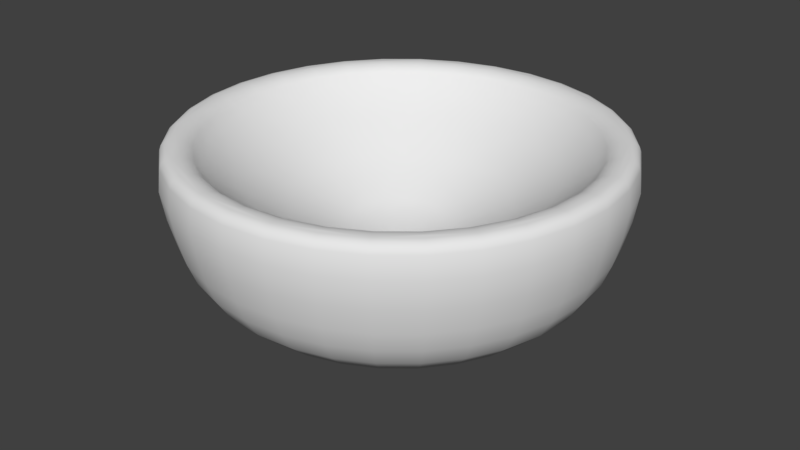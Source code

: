 # Source: PublishFire_04.blend  (saved by Blender 2.79.0; exported with 4.5.12 LTS)
import bpy
from mathutils import Matrix  # noqa: F401  (used for matrix-valued properties, if any)

bpy.ops.wm.read_factory_settings(use_empty=True)
scene = bpy.context.scene
scene.name = 'Scene'

# ---- collections
col_collection_1 = bpy.data.collections.new('Collection 1'); scene.collection.children.link(col_collection_1)

# ---- world
world_world = bpy.data.worlds.new('World'); scene.world = world_world
world_world.color = (0.05088, 0.05088, 0.05088)
world_world.use_sun_shadow = False
world_world.sun_shadow_jitter_overblur = 0.0
world_world.cycles.sampling_method = 'MANUAL'

# ---- meshes
me_cone = bpy.data.meshes.new('Cone')
me_cone.from_pydata([(6.948e-08, -2.299e-07, -0.2091), (0.237, -0.04713, -0.1424), (-0.237, 0.04713, -0.1424), (0.1708, 0.1708, -0.1424), (-0.09245, -0.2232, -0.1424), (-0.04713, 0.237, -0.1424), (0.1342, -0.2009, -0.1424), (-0.1708, 0.1708, -0.1424), (0.237, 0.04713, -0.1424), (-0.237, -0.04713, -0.1424), (0.2232, -0.09245, -0.1424), (0.09245, 0.2232, -0.1424), (1.347e-07, -0.2416, -0.1424), (0.2009, -0.1342, -0.1424), (-0.2232, 0.09245, -0.1424), (0.2009, 0.1342, -0.1424), (-0.2009, -0.1342, -0.1424), (-0.1342, -0.2009, -0.1424), (5.597e-08, 0.2416, -0.1424), (0.09245, -0.2232, -0.1424), (-0.1342, 0.2009, -0.1424), (0.2416, 1.107e-07, -0.1424), (-0.2416, -1.044e-07, -0.1424), (0.1342, 0.2009, -0.1424), (-0.04713, -0.237, -0.1424), (0.1708, -0.1708, -0.1424), (-0.2009, 0.1342, -0.1424), (0.2232, 0.09245, -0.1424), (-0.2232, -0.09245, -0.1424), (-0.1708, -0.1708, -0.1424), (0.04713, 0.237, -0.1424), (-0.09245, 0.2232, -0.1424), (0.04713, -0.237, -0.1424), (-0.3172, -0.7657, 0.2164), (-0.1617, 0.8129, 0.2164), (0.4605, -0.6891, 0.2164), (-0.5861, 0.5861, 0.2164), (0.8129, 0.1617, 0.2164), (-0.8129, -0.1617, 0.2164), (0.7657, -0.3172, 0.2164), (0.3172, 0.7657, 0.2164), (3.767e-07, -0.8288, 0.2164), (0.6891, -0.4605, 0.2164), (-0.7657, 0.3172, 0.2164), (0.6891, 0.4605, 0.2164), (-0.6891, -0.4605, 0.2164), (-0.4605, -0.6891, 0.2164), (0.3172, -0.7657, 0.2164), (-0.4605, 0.6891, 0.2164), (1.067e-07, 0.8288, 0.2164), (0.8288, 5.704e-07, 0.2164), (-0.8288, -1.673e-07, 0.2164), (0.4605, 0.6891, 0.2164), (-0.1617, -0.8129, 0.2164), (0.5861, -0.5861, 0.2164), (-0.6891, 0.4605, 0.2164), (0.7657, 0.3172, 0.2164), (-0.7657, -0.3172, 0.2164), (-0.5861, -0.5861, 0.2164), (0.1617, 0.8129, 0.2164), (-0.3172, 0.7657, 0.2164), (0.1617, -0.8129, 0.2164), (0.8129, -0.1617, 0.2164), (-0.8129, 0.1617, 0.2164), (0.5861, 0.5861, 0.2164), (6.157e-08, -2.324e-07, -0.5873), (0.9755, -0.194, 0.01592), (-0.9755, 0.194, 0.01592), (0.7033, 0.7033, 0.01592), (-0.3806, -0.9189, 0.01592), (-0.194, 0.9755, 0.01592), (0.5526, -0.827, 0.01592), (-0.7033, 0.7033, 0.01592), (0.9755, 0.194, 0.01592), (-0.9755, -0.194, 0.01592), (0.9189, -0.3806, 0.01592), (0.3806, 0.9189, 0.01592), (4.409e-07, -0.9946, 0.01592), (0.827, -0.5526, 0.01592), (-0.9189, 0.3806, 0.01592), (0.827, 0.5526, 0.01592), (-0.827, -0.5526, 0.01592), (-0.5526, -0.827, 0.01592), (1.168e-07, 0.9946, 0.01592), (0.3806, -0.9189, 0.01592), (-0.5526, 0.827, 0.01592), (0.9946, 6.078e-07, 0.01592), (-0.9946, -2.775e-07, 0.01592), (0.5526, 0.827, 0.01592), (-0.194, -0.9755, 0.01592), (0.7033, -0.7033, 0.01592), (-0.827, 0.5526, 0.01592), (0.9189, 0.3806, 0.01592), (-0.9189, -0.3806, 0.01592), (-0.7033, -0.7033, 0.01592), (0.194, 0.9755, 0.01592), (-0.3806, 0.9189, 0.01592), (0.194, -0.9755, 0.01592), (-0.3885, -0.938, 0.1465), (-0.1981, 0.9958, 0.1465), (0.5641, -0.8442, 0.1465), (-0.7179, 0.7179, 0.1465), (0.9958, 0.1981, 0.1465), (-0.9958, -0.1981, 0.1465), (0.938, -0.3885, 0.1465), (0.3885, 0.938, 0.1465), (4.442e-07, -1.015, 0.1465), (0.8442, -0.5641, 0.1465), (-0.938, 0.3885, 0.1465), (0.8442, 0.5641, 0.1465), (-0.8442, -0.5641, 0.1465), (-0.5641, -0.8442, 0.1465), (0.3885, -0.938, 0.1465), (-0.5641, 0.8442, 0.1465), (1.133e-07, 1.015, 0.1465), (1.015, 7.092e-07, 0.1465), (-1.015, -1.945e-07, 0.1465), (0.5641, 0.8442, 0.1465), (-0.1981, -0.9958, 0.1465), (0.7179, -0.7179, 0.1465), (-0.8442, 0.5641, 0.1465), (0.938, 0.3885, 0.1465), (-0.938, -0.3885, 0.1465), (-0.7179, -0.7179, 0.1465), (0.1981, 0.9958, 0.1465), (-0.3885, 0.938, 0.1465), (0.1981, -0.9958, 0.1465), (0.9958, -0.1981, 0.1465), (-0.9958, 0.1981, 0.1465), (0.7179, 0.7179, 0.1465), (-0.2895, -1.956e-07, -0.5464), (-0.284, 0.05649, -0.5464), (-0.1108, -0.2675, -0.5464), (-0.1609, -0.2408, -0.5464), (0.2047, -0.2047, -0.5464), (0.1609, -0.2408, -0.5464), (0.2675, 0.1108, -0.5464), (0.284, 0.05649, -0.5464), (1.371e-07, 0.2895, -0.5464), (0.05649, 0.284, -0.5464), (-0.05649, 0.284, -0.5464), (-0.2675, 0.1108, -0.5464), (-0.2047, -0.2047, -0.5464), (0.1108, -0.2675, -0.5464), (0.2895, 8.509e-08, -0.5464), (0.1108, 0.2675, -0.5464), (-0.2408, 0.1609, -0.5464), (-0.2408, -0.1609, -0.5464), (0.05649, -0.284, -0.5464), (0.284, -0.05649, -0.5464), (0.1609, 0.2408, -0.5464), (-0.2047, 0.2047, -0.5464), (-0.2675, -0.1108, -0.5464), (1.607e-07, -0.2895, -0.5464), (0.2675, -0.1108, -0.5464), (0.2047, 0.2047, -0.5464), (-0.1609, 0.2408, -0.5464), (-0.284, -0.05649, -0.5464), (-0.05649, -0.284, -0.5464), (0.2408, -0.1609, -0.5464), (0.2408, 0.1609, -0.5464), (-0.1108, 0.2675, -0.5464), (-0.9463, 0.1882, -0.09999), (-0.9648, -3.151e-07, -0.09999), (-0.536, -0.8022, -0.09999), (-0.3692, -0.8914, -0.09999), (0.536, -0.8022, -0.09999), (0.6823, -0.6822, -0.09999), (0.9463, 0.1882, -0.09999), (0.8914, 0.3692, -0.09999), (0.1882, 0.9463, -0.09999), (2.335e-07, 0.9648, -0.09999), (-0.1882, 0.9463, -0.09999), (-0.8914, 0.3692, -0.09999), (-0.6822, -0.6823, -0.09999), (0.3692, -0.8914, -0.09999), (0.9648, 5.794e-07, -0.09999), (0.3692, 0.8914, -0.09999), (-0.8022, 0.536, -0.09999), (-0.8022, -0.536, -0.09999), (0.1882, -0.9463, -0.09999), (0.9463, -0.1882, -0.09999), (0.536, 0.8022, -0.09999), (-0.6822, 0.6822, -0.09999), (-0.8914, -0.3692, -0.09999), (4.383e-07, -0.9648, -0.09999), (0.8914, -0.3692, -0.09999), (0.6822, 0.6823, -0.09999), (-0.536, 0.8022, -0.09999), (-0.9463, -0.1882, -0.09999), (-0.1882, -0.9463, -0.09999), (0.8022, -0.536, -0.09999), (0.8022, 0.536, -0.09999), (-0.3692, 0.8914, -0.09999), (-0.9096, 0.1809, -0.1975), (-0.5152, -0.7711, -0.1975), (0.5152, -0.7711, -0.1975), (0.9096, 0.1809, -0.1975), (0.1809, 0.9096, -0.1975), (-0.8568, 0.3549, -0.1975), (-0.6558, -0.6558, -0.1975), (0.3549, -0.8568, -0.1975), (0.9274, 5.433e-07, -0.1975), (0.3549, 0.8568, -0.1975), (-0.7711, 0.5152, -0.1975), (-0.7711, -0.5152, -0.1975), (0.1809, -0.9096, -0.1975), (0.9096, -0.1809, -0.1975), (0.5152, 0.7711, -0.1975), (-0.6558, 0.6558, -0.1975), (-0.8568, -0.3549, -0.1975), (4.251e-07, -0.9274, -0.1975), (0.8568, -0.3549, -0.1975), (0.6558, 0.6558, -0.1975), (-0.5152, 0.7711, -0.1975), (-0.9096, -0.1809, -0.1975), (-0.1809, -0.9096, -0.1975), (0.7711, -0.5152, -0.1975), (0.7711, 0.5152, -0.1975), (-0.3549, 0.8568, -0.1975), (-0.9274, -3.285e-07, -0.1975), (-0.3549, -0.8568, -0.1975), (0.6558, -0.6558, -0.1975), (0.8568, 0.3549, -0.1975), (2.655e-07, 0.9274, -0.1975), (-0.1809, 0.9096, -0.1975), (-0.8515, 0.1694, -0.291), (-0.4823, -0.7218, -0.291), (0.4823, -0.7218, -0.291), (0.8515, 0.1694, -0.291), (0.1694, 0.8515, -0.291), (-0.802, 0.3322, -0.291), (-0.6139, -0.6139, -0.291), (0.3322, -0.802, -0.291), (0.8681, 5.069e-07, -0.291), (0.3322, 0.802, -0.291), (-0.7218, 0.4823, -0.291), (-0.7218, -0.4823, -0.291), (0.1694, -0.8515, -0.291), (0.8515, -0.1694, -0.291), (0.4823, 0.7218, -0.291), (-0.6139, 0.6139, -0.291), (-0.802, -0.3322, -0.291), (4.102e-07, -0.8681, -0.291), (0.8021, -0.3322, -0.291), (0.6139, 0.6139, -0.291), (-0.4823, 0.7218, -0.291), (-0.8515, -0.1694, -0.291), (-0.1694, -0.8515, -0.291), (0.7218, -0.4823, -0.291), (0.7218, 0.4823, -0.291), (-0.3322, 0.802, -0.291), (-0.8681, -3.184e-07, -0.291), (-0.3322, -0.8021, -0.291), (0.6139, -0.6139, -0.291), (0.802, 0.3322, -0.291), (2.892e-07, 0.8681, -0.291), (-0.1694, 0.8515, -0.291), (-0.7498, 0.1491, -0.3844), (-0.4247, -0.6357, -0.3844), (0.4247, -0.6357, -0.3844), (0.7498, 0.1491, -0.3844), (0.1491, 0.7498, -0.3844), (-0.7063, 0.2926, -0.3844), (-0.5406, -0.5406, -0.3844), (0.2926, -0.7063, -0.3844), (0.7645, 4.31e-07, -0.3844), (0.2926, 0.7063, -0.3844), (-0.6357, 0.4247, -0.3844), (-0.6357, -0.4247, -0.3844), (0.1491, -0.7498, -0.3844), (0.7498, -0.1491, -0.3844), (0.4247, 0.6357, -0.3844), (-0.5406, 0.5406, -0.3844), (-0.7063, -0.2926, -0.3844), (3.656e-07, -0.7645, -0.3844), (0.7063, -0.2926, -0.3844), (0.5406, 0.5406, -0.3844), (-0.4247, 0.6357, -0.3844), (-0.7498, -0.1491, -0.3844), (-0.1491, -0.7498, -0.3844), (0.6357, -0.4247, -0.3844), (0.6357, 0.4247, -0.3844), (-0.2926, 0.7063, -0.3844), (-0.7645, -2.971e-07, -0.3844), (-0.2926, -0.7063, -0.3844), (0.5406, -0.5406, -0.3844), (0.7063, 0.2926, -0.3844), (2.631e-07, 0.7645, -0.3844), (-0.1491, 0.7498, -0.3844), (-0.6168, 0.1227, -0.4504), (-0.3494, -0.5229, -0.4504), (0.3494, -0.5229, -0.4504), (0.6168, 0.1227, -0.4504), (0.1227, 0.6168, -0.4504), (-0.581, 0.2407, -0.4504), (-0.4447, -0.4447, -0.4504), (0.2407, -0.581, -0.4504), (0.6289, 3.323e-07, -0.4504), (0.2407, 0.581, -0.4504), (-0.5229, 0.3494, -0.4504), (-0.5229, -0.3494, -0.4504), (0.1227, -0.6168, -0.4504), (0.6168, -0.1227, -0.4504), (0.3494, 0.5229, -0.4504), (-0.4447, 0.4447, -0.4504), (-0.581, -0.2407, -0.4504), (3.071e-07, -0.6289, -0.4504), (0.581, -0.2407, -0.4504), (0.4447, 0.4447, -0.4504), (-0.3494, 0.5229, -0.4504), (-0.6168, -0.1227, -0.4504), (-0.1227, -0.6168, -0.4504), (0.5229, -0.3494, -0.4504), (0.5229, 0.3494, -0.4504), (-0.2407, 0.581, -0.4504), (-0.6289, -2.681e-07, -0.4504), (-0.2407, -0.581, -0.4504), (0.4447, -0.4447, -0.4504), (0.581, 0.2407, -0.4504), (2.273e-07, 0.6289, -0.4504), (-0.1227, 0.6168, -0.4504), (-0.4341, 0.08636, -0.5099), (-0.2459, -0.3681, -0.5099), (0.2459, -0.3681, -0.5099), (0.4341, 0.08636, -0.5099), (0.08636, 0.4341, -0.5099), (-0.409, 0.1694, -0.5099), (-0.313, -0.313, -0.5099), (0.1694, -0.409, -0.5099), (0.4427, 1.969e-07, -0.5099), (0.1694, 0.409, -0.5099), (-0.3681, 0.2459, -0.5099), (-0.3681, -0.2459, -0.5099), (0.08636, -0.4341, -0.5099), (0.4341, -0.08636, -0.5099), (0.2459, 0.3681, -0.5099), (-0.313, 0.313, -0.5099), (-0.409, -0.1694, -0.5099), (2.282e-07, -0.4427, -0.5099), (0.409, -0.1694, -0.5099), (0.313, 0.313, -0.5099), (-0.2459, 0.3681, -0.5099), (-0.4341, -0.08636, -0.5099), (-0.08636, -0.4341, -0.5099), (0.3681, -0.2459, -0.5099), (0.3681, 0.2459, -0.5099), (-0.1694, 0.409, -0.5099), (-0.4427, -2.271e-07, -0.5099), (-0.1694, -0.409, -0.5099), (0.313, -0.313, -0.5099), (0.409, 0.1694, -0.5099), (1.763e-07, 0.4427, -0.5099), (-0.08636, 0.4341, -0.5099), (1.344e-07, 0.957, 0.2883), (1.056e-07, 1.005, 0.2457), (1.188e-07, 0.9791, 0.2826), (1.083e-07, 0.9965, 0.267), (-0.1867, 0.9386, 0.2883), (-0.196, 0.9853, 0.2457), (-0.191, 0.9603, 0.2826), (-0.1944, 0.9774, 0.267), (-0.3662, 0.8841, 0.2883), (-0.3844, 0.9281, 0.2457), (-0.3747, 0.9046, 0.2826), (-0.3814, 0.9207, 0.267), (-0.5581, 0.8353, 0.2457), (-0.5317, 0.7957, 0.2883), (-0.5536, 0.8286, 0.267), (-0.544, 0.8141, 0.2826), (-0.7103, 0.7103, 0.2457), (-0.6767, 0.6767, 0.2883), (-0.7047, 0.7047, 0.267), (-0.6923, 0.6923, 0.2826), (-0.8353, 0.5581, 0.2457), (-0.7957, 0.5317, 0.2883), (-0.8286, 0.5536, 0.267), (-0.8141, 0.544, 0.2826), (-0.9281, 0.3844, 0.2457), (-0.8841, 0.3662, 0.2883), (-0.9207, 0.3814, 0.267), (-0.9046, 0.3747, 0.2826), (-0.9853, 0.196, 0.2457), (-0.9386, 0.1867, 0.2883), (-0.9774, 0.1944, 0.267), (-0.9603, 0.191, 0.2826), (-1.005, -1.409e-07, 0.2457), (-0.957, -1.275e-07, 0.2883), (-0.9965, -1.307e-07, 0.267), (-0.9791, -1.258e-07, 0.2826), (-0.9853, -0.196, 0.2457), (-0.9386, -0.1867, 0.2883), (-0.9774, -0.1944, 0.267), (-0.9603, -0.191, 0.2826), (-0.9281, -0.3844, 0.2457), (-0.8841, -0.3662, 0.2883), (-0.9207, -0.3814, 0.267), (-0.9046, -0.3747, 0.2826), (-0.8353, -0.5581, 0.2457), (-0.7957, -0.5317, 0.2883), (-0.8286, -0.5536, 0.267), (-0.8141, -0.544, 0.2826), (-0.7103, -0.7103, 0.2457), (-0.6767, -0.6767, 0.2883), (-0.7047, -0.7047, 0.267), (-0.6923, -0.6923, 0.2826), (-0.5581, -0.8353, 0.2457), (-0.5317, -0.7957, 0.2883), (-0.5536, -0.8286, 0.267), (-0.544, -0.8141, 0.2826), (-0.3844, -0.9281, 0.2457), (-0.3662, -0.8841, 0.2883), (-0.3814, -0.9207, 0.267), (-0.3747, -0.9046, 0.2826), (-0.196, -0.9853, 0.2457), (-0.1867, -0.9386, 0.2883), (-0.1944, -0.9774, 0.267), (-0.191, -0.9603, 0.2826), (4.33e-07, -1.005, 0.2457), (4.022e-07, -0.957, 0.2883), (4.271e-07, -0.9965, 0.267), (4.158e-07, -0.9791, 0.2826), (0.1867, -0.9386, 0.2883), (0.196, -0.9853, 0.2457), (0.191, -0.9603, 0.2826), (0.1944, -0.9774, 0.267), (0.3662, -0.8841, 0.2883), (0.3844, -0.9281, 0.2457), (0.3747, -0.9046, 0.2826), (0.3814, -0.9207, 0.267), (0.5317, -0.7957, 0.2883), (0.5581, -0.8353, 0.2457), (0.544, -0.8141, 0.2826), (0.5536, -0.8286, 0.267), (0.6767, -0.6767, 0.2883), (0.7104, -0.7103, 0.2457), (0.6923, -0.6923, 0.2826), (0.7047, -0.7047, 0.267), (0.7957, -0.5317, 0.2883), (0.8353, -0.5581, 0.2457), (0.8141, -0.544, 0.2826), (0.8286, -0.5536, 0.267), (0.8841, -0.3662, 0.2883), (0.9281, -0.3844, 0.2457), (0.9046, -0.3747, 0.2826), (0.9207, -0.3814, 0.267), (0.9386, -0.1867, 0.2883), (0.9853, -0.196, 0.2457), (0.9603, -0.191, 0.2826), (0.9774, -0.1944, 0.267), (1.005, 7.533e-07, 0.2457), (0.957, 7.243e-07, 0.2883), (0.9965, 7.563e-07, 0.267), (0.9791, 7.457e-07, 0.2826), (0.9386, 0.1867, 0.2883), (0.9853, 0.196, 0.2457), (0.9603, 0.191, 0.2826), (0.9774, 0.1944, 0.267), (0.8841, 0.3662, 0.2883), (0.9281, 0.3844, 0.2457), (0.9046, 0.3747, 0.2826), (0.9207, 0.3814, 0.267), (0.7957, 0.5317, 0.2883), (0.8353, 0.5581, 0.2457), (0.8141, 0.544, 0.2826), (0.8286, 0.5536, 0.267), (0.6767, 0.6767, 0.2883), (0.7103, 0.7104, 0.2457), (0.6923, 0.6923, 0.2826), (0.7047, 0.7047, 0.267), (0.5317, 0.7957, 0.2883), (0.5581, 0.8353, 0.2457), (0.544, 0.8141, 0.2826), (0.5536, 0.8286, 0.267), (0.3662, 0.8841, 0.2883), (0.3844, 0.9281, 0.2457), (0.3747, 0.9046, 0.2826), (0.3814, 0.9207, 0.267), (0.1867, 0.9386, 0.2883), (0.196, 0.9853, 0.2457), (0.191, 0.9603, 0.2826), (0.1944, 0.9774, 0.267), (-0.8468, -0.1684, 0.259), (-0.9072, -0.1805, 0.2883), (-0.8634, -0.1718, 0.2737), (-0.8855, -0.1761, 0.2844), (-0.8546, -0.354, 0.2883), (-0.7977, -0.3304, 0.259), (-0.8342, -0.3455, 0.2844), (-0.8133, -0.3369, 0.2737), (-0.7691, -0.5139, 0.2883), (-0.7179, -0.4797, 0.259), (-0.7507, -0.5016, 0.2844), (-0.732, -0.4891, 0.2737), (-0.6541, -0.6541, 0.2883), (-0.6105, -0.6105, 0.259), (-0.6384, -0.6384, 0.2844), (-0.6225, -0.6225, 0.2737), (-0.5139, -0.7691, 0.2883), (-0.4797, -0.7179, 0.259), (-0.5016, -0.7507, 0.2844), (-0.4891, -0.732, 0.2737), (-0.354, -0.8546, 0.2883), (-0.3304, -0.7977, 0.259), (-0.3455, -0.8342, 0.2844), (-0.3369, -0.8134, 0.2737), (-0.1805, -0.9072, 0.2883), (-0.1684, -0.8468, 0.259), (-0.1761, -0.8855, 0.2844), (-0.1718, -0.8634, 0.2737), (4.222e-07, -0.925, 0.2883), (3.883e-07, -0.8634, 0.259), (4.082e-07, -0.9029, 0.2844), (3.958e-07, -0.8804, 0.2737), (0.1805, -0.9072, 0.2883), (0.1684, -0.8468, 0.259), (0.1761, -0.8855, 0.2844), (0.1718, -0.8634, 0.2737), (0.354, -0.8546, 0.2883), (0.3304, -0.7977, 0.259), (0.3455, -0.8342, 0.2844), (0.3369, -0.8133, 0.2737), (0.5139, -0.7691, 0.2883), (0.4797, -0.7179, 0.259), (0.5016, -0.7507, 0.2844), (0.4891, -0.732, 0.2737), (0.6541, -0.6541, 0.2883), (0.6105, -0.6105, 0.259), (0.6384, -0.6384, 0.2844), (0.6225, -0.6225, 0.2737), (0.9072, -0.1805, 0.2883), (0.8468, -0.1684, 0.259), (0.8855, -0.1761, 0.2844), (0.8634, -0.1717, 0.2737), (0.7977, -0.3304, 0.259), (0.8546, -0.354, 0.2883), (0.8134, -0.3369, 0.2737), (0.8342, -0.3455, 0.2844), (0.7179, -0.4797, 0.259), (0.7691, -0.5139, 0.2883), (0.732, -0.4891, 0.2737), (0.7507, -0.5016, 0.2844), (-0.8468, 0.1684, 0.259), (-0.9072, 0.1805, 0.2883), (-0.8634, 0.1718, 0.2737), (-0.8855, 0.1761, 0.2844), (-0.925, -1.347e-07, 0.2883), (-0.8634, -1.53e-07, 0.259), (-0.9029, -1.402e-07, 0.2844), (-0.8804, -1.469e-07, 0.2737), (-0.7977, 0.3304, 0.259), (-0.8546, 0.354, 0.2883), (-0.8133, 0.3369, 0.2737), (-0.8342, 0.3455, 0.2844), (0.8546, 0.354, 0.2883), (0.7977, 0.3304, 0.259), (0.8342, 0.3455, 0.2844), (0.8133, 0.3369, 0.2737), (0.8468, 0.1684, 0.259), (0.9072, 0.1805, 0.2883), (0.8634, 0.1718, 0.2737), (0.8855, 0.1761, 0.2844), (0.8634, 6.155e-07, 0.259), (0.925, 6.886e-07, 0.2883), (0.8804, 6.367e-07, 0.2737), (0.9029, 6.634e-07, 0.2844), (-0.7179, 0.4797, 0.259), (-0.7691, 0.5139, 0.2883), (-0.732, 0.4891, 0.2737), (-0.7507, 0.5016, 0.2844), (-0.6105, 0.6105, 0.259), (-0.6541, 0.6541, 0.2883), (-0.6225, 0.6225, 0.2737), (-0.6384, 0.6384, 0.2844), (0.6541, 0.6541, 0.2883), (0.6105, 0.6105, 0.259), (0.6384, 0.6384, 0.2844), (0.6225, 0.6225, 0.2737), (0.7179, 0.4797, 0.259), (0.7691, 0.5139, 0.2883), (0.732, 0.4891, 0.2737), (0.7507, 0.5016, 0.2844), (-0.4797, 0.7179, 0.259), (-0.5139, 0.7691, 0.2883), (-0.4891, 0.732, 0.2737), (-0.5016, 0.7507, 0.2844), (0.5139, 0.7691, 0.2883), (0.4797, 0.7179, 0.259), (0.5016, 0.7507, 0.2844), (0.4891, 0.732, 0.2737), (-0.3304, 0.7977, 0.259), (-0.354, 0.8546, 0.2883), (-0.3369, 0.8133, 0.2737), (-0.3455, 0.8342, 0.2844), (0.3304, 0.7977, 0.259), (0.354, 0.8546, 0.2883), (0.3369, 0.8134, 0.2737), (0.3455, 0.8342, 0.2844), (-0.1684, 0.8468, 0.259), (-0.1805, 0.9072, 0.2883), (-0.1718, 0.8634, 0.2737), (-0.1761, 0.8855, 0.2844), (8.369e-08, 0.925, 0.2883), (1.07e-07, 0.8634, 0.259), (9.543e-08, 0.9029, 0.2844), (1.039e-07, 0.8804, 0.2737), (0.1805, 0.9072, 0.2883), (0.1684, 0.8468, 0.259), (0.1761, 0.8855, 0.2844), (0.1717, 0.8634, 0.2737), (9.379e-08, 0.6751, 0.1007), (-0.2584, -0.6237, 0.1007), (-0.1317, 0.6622, 0.1007), (0.3751, -0.5614, 0.1007), (-0.4774, 0.4774, 0.1007), (0.6622, 0.1317, 0.1007), (-0.6622, -0.1317, 0.1007), (0.6237, -0.2584, 0.1007), (0.2584, 0.6237, 0.1007), (3.138e-07, -0.6751, 0.1007), (0.5614, -0.3751, 0.1007), (-0.6237, 0.2584, 0.1007), (0.5614, 0.3751, 0.1007), (-0.5614, -0.3751, 0.1007), (-0.3751, -0.5614, 0.1007), (0.2584, -0.6237, 0.1007), (-0.3751, 0.5614, 0.1007), (0.6751, 4.323e-07, 0.1007), (-0.6751, -1.686e-07, 0.1007), (0.3751, 0.5614, 0.1007), (-0.1317, -0.6622, 0.1007), (0.4774, -0.4774, 0.1007), (-0.5614, 0.3751, 0.1007), (0.6237, 0.2584, 0.1007), (-0.6237, -0.2584, 0.1007), (-0.4774, -0.4774, 0.1007), (0.1317, 0.6622, 0.1007), (-0.2584, 0.6237, 0.1007), (0.1317, -0.6622, 0.1007), (0.6622, -0.1317, 0.1007), (-0.6622, 0.1317, 0.1007), (0.4774, 0.4774, 0.1007), (7.781e-08, 0.4865, -0.02167), (-0.1862, -0.4495, -0.02167), (-0.09491, 0.4772, -0.02167), (0.2703, -0.4045, -0.02167), (-0.344, 0.344, -0.02167), (0.4772, 0.09491, -0.02167), (-0.4772, -0.09491, -0.02167), (0.4495, -0.1862, -0.02167), (0.1862, 0.4495, -0.02167), (2.363e-07, -0.4865, -0.02167), (0.4045, -0.2703, -0.02167), (-0.4495, 0.1862, -0.02167), (0.4045, 0.2703, -0.02167), (-0.4045, -0.2703, -0.02167), (-0.2703, -0.4045, -0.02167), (0.1862, -0.4495, -0.02167), (-0.2703, 0.4045, -0.02167), (0.4865, 2.897e-07, -0.02167), (-0.4865, -1.433e-07, -0.02167), (0.2703, 0.4045, -0.02167), (-0.09491, -0.4772, -0.02167), (0.344, -0.344, -0.02167), (-0.4045, 0.2703, -0.02167), (0.4495, 0.1862, -0.02167), (-0.4495, -0.1862, -0.02167), (-0.344, -0.344, -0.02167), (0.09491, 0.4772, -0.02167), (-0.1862, 0.4495, -0.02167), (0.09491, -0.4772, -0.02167), (0.4772, -0.09491, -0.02167), (-0.4772, 0.09491, -0.02167), (0.344, 0.344, -0.02167)], [], [(22, 0, 2), (4, 0, 17), (25, 0, 6), (27, 0, 8), (18, 0, 30), (5, 0, 18), (2, 0, 14), (17, 0, 29), (6, 0, 19), (8, 0, 21), (30, 0, 11), (14, 0, 26), (29, 0, 16), (19, 0, 32), (21, 0, 1), (11, 0, 23), (26, 0, 7), (16, 0, 28), (32, 0, 12), (1, 0, 10), (23, 0, 3), (7, 0, 20), (28, 0, 9), (12, 0, 24), (10, 0, 13), (3, 0, 15), (20, 0, 31), (9, 0, 22), (24, 0, 4), (13, 0, 25), (15, 0, 27), (31, 0, 5), (654, 15, 27, 665), (669, 31, 5, 644), (660, 22, 2, 672), (643, 4, 17, 656), (663, 25, 6, 645), (665, 27, 8, 647), (642, 18, 30, 668), (644, 5, 18, 642), (672, 2, 14, 653), (656, 17, 29, 667), (645, 6, 19, 657), (647, 8, 21, 659), (668, 30, 11, 650), (653, 14, 26, 664), (667, 29, 16, 655), (657, 19, 32, 670), (659, 21, 1, 671), (650, 11, 23, 661), (664, 26, 7, 646), (655, 16, 28, 666), (670, 32, 12, 651), (671, 1, 10, 649), (661, 23, 3, 673), (646, 7, 20, 658), (666, 28, 9, 648), (651, 12, 24, 662), (649, 10, 13, 652), (673, 3, 15, 654), (658, 20, 31, 669), (648, 9, 22, 660), (662, 24, 4, 643), (652, 13, 25, 663), (359, 99, 125, 363), (363, 125, 113, 366), (366, 113, 101, 370), (370, 101, 120, 374), (374, 120, 108, 378), (378, 108, 128, 382), (382, 128, 116, 386), (482, 38, 51, 547), (390, 103, 122, 394), (394, 122, 110, 398), (398, 110, 123, 402), (402, 123, 111, 406), (406, 111, 98, 410), (410, 98, 118, 414), (414, 118, 106, 418), (418, 106, 126, 423), (423, 126, 112, 427), (427, 112, 100, 431), (431, 100, 119, 435), (435, 119, 107, 439), (439, 107, 104, 443), (443, 104, 127, 447), (447, 127, 115, 450), (450, 115, 102, 455), (455, 102, 121, 459), (459, 121, 109, 463), (463, 109, 129, 467), (467, 129, 117, 471), (471, 117, 105, 475), (475, 105, 124, 479), (355, 114, 99, 359), (479, 124, 114, 355), (130, 131, 65), (132, 133, 65), (134, 135, 65), (136, 137, 65), (138, 139, 65), (140, 138, 65), (131, 141, 65), (133, 142, 65), (135, 143, 65), (137, 144, 65), (139, 145, 65), (141, 146, 65), (142, 147, 65), (143, 148, 65), (144, 149, 65), (145, 150, 65), (146, 151, 65), (147, 152, 65), (148, 153, 65), (149, 154, 65), (150, 155, 65), (151, 156, 65), (152, 157, 65), (153, 158, 65), (154, 159, 65), (155, 160, 65), (156, 161, 65), (157, 130, 65), (158, 132, 65), (159, 134, 65), (160, 136, 65), (161, 140, 65), (109, 121, 92, 80), (125, 99, 70, 96), (116, 128, 67, 87), (98, 111, 82, 69), (119, 100, 71, 90), (121, 102, 73, 92), (114, 124, 95, 83), (99, 114, 83, 70), (128, 108, 79, 67), (111, 123, 94, 82), (100, 112, 84, 71), (102, 115, 86, 73), (124, 105, 76, 95), (108, 120, 91, 79), (123, 110, 81, 94), (112, 126, 97, 84), (115, 127, 66, 86), (105, 117, 88, 76), (120, 101, 72, 91), (110, 122, 93, 81), (126, 106, 77, 97), (127, 104, 75, 66), (117, 129, 68, 88), (101, 113, 85, 72), (122, 103, 74, 93), (106, 118, 89, 77), (104, 107, 78, 75), (129, 109, 80, 68), (113, 125, 96, 85), (103, 116, 87, 74), (118, 98, 69, 89), (107, 119, 90, 78), (491, 45, 57, 487), (499, 46, 58, 495), (495, 58, 45, 491), (566, 55, 36, 570), (547, 51, 63, 542), (550, 43, 55, 566), (570, 36, 48, 582), (519, 47, 61, 515), (558, 37, 50, 562), (515, 61, 41, 511), (575, 64, 44, 578), (527, 54, 35, 523), (594, 40, 52, 587), (503, 33, 46, 499), (582, 48, 60, 590), (598, 34, 49, 603), (578, 44, 56, 555), (507, 53, 33, 503), (538, 42, 54, 527), (386, 116, 103, 390), (354, 358, 362, 367, 371, 375, 379, 383, 387, 546, 543, 551, 567, 571, 583, 591, 599, 602, 606, 595, 586, 574, 579, 554, 559, 563, 451, 454, 458, 462, 466, 470, 474, 478), (603, 49, 59, 607), (555, 56, 37, 558), (534, 39, 42, 538), (451, 563, 530, 535, 539, 526, 522, 518, 514, 510, 506, 502, 498, 494, 490, 486, 483, 546, 387, 391, 395, 399, 403, 407, 411, 415, 419, 422, 426, 430, 434, 438, 442, 446), (523, 35, 47, 519), (590, 60, 34, 598), (607, 59, 40, 594), (511, 41, 53, 507), (562, 50, 62, 531), (587, 52, 64, 575), (531, 62, 39, 534), (162, 163, 87, 67), (164, 165, 69, 82), (166, 167, 90, 71), (168, 169, 92, 73), (170, 171, 83, 95), (171, 172, 70, 83), (173, 162, 67, 79), (174, 164, 82, 94), (175, 166, 71, 84), (176, 168, 73, 86), (177, 170, 95, 76), (178, 173, 79, 91), (179, 174, 94, 81), (180, 175, 84, 97), (181, 176, 86, 66), (182, 177, 76, 88), (183, 178, 91, 72), (184, 179, 81, 93), (185, 180, 97, 77), (186, 181, 66, 75), (187, 182, 88, 68), (188, 183, 72, 85), (189, 184, 93, 74), (190, 185, 77, 89), (191, 186, 75, 78), (192, 187, 68, 80), (193, 188, 85, 96), (163, 189, 74, 87), (165, 190, 89, 69), (167, 191, 78, 90), (169, 192, 80, 92), (172, 193, 96, 70), (225, 219, 193, 172), (223, 218, 192, 169), (222, 217, 191, 167), (221, 216, 190, 165), (220, 215, 189, 163), (219, 214, 188, 193), (218, 213, 187, 192), (217, 212, 186, 191), (216, 211, 185, 190), (215, 210, 184, 189), (214, 209, 183, 188), (213, 208, 182, 187), (212, 207, 181, 186), (211, 206, 180, 185), (210, 205, 179, 184), (209, 204, 178, 183), (208, 203, 177, 182), (207, 202, 176, 181), (206, 201, 175, 180), (205, 200, 174, 179), (204, 199, 173, 178), (203, 198, 170, 177), (202, 197, 168, 176), (201, 196, 166, 175), (200, 195, 164, 174), (199, 194, 162, 173), (224, 225, 172, 171), (198, 224, 171, 170), (197, 223, 169, 168), (196, 222, 167, 166), (195, 221, 165, 164), (194, 220, 163, 162), (226, 252, 220, 194), (227, 253, 221, 195), (228, 254, 222, 196), (229, 255, 223, 197), (230, 256, 224, 198), (256, 257, 225, 224), (231, 226, 194, 199), (232, 227, 195, 200), (233, 228, 196, 201), (234, 229, 197, 202), (235, 230, 198, 203), (236, 231, 199, 204), (237, 232, 200, 205), (238, 233, 201, 206), (239, 234, 202, 207), (240, 235, 203, 208), (241, 236, 204, 209), (242, 237, 205, 210), (243, 238, 206, 211), (244, 239, 207, 212), (245, 240, 208, 213), (246, 241, 209, 214), (247, 242, 210, 215), (248, 243, 211, 216), (249, 244, 212, 217), (250, 245, 213, 218), (251, 246, 214, 219), (252, 247, 215, 220), (253, 248, 216, 221), (254, 249, 217, 222), (255, 250, 218, 223), (257, 251, 219, 225), (289, 283, 251, 257), (287, 282, 250, 255), (286, 281, 249, 254), (285, 280, 248, 253), (284, 279, 247, 252), (283, 278, 246, 251), (282, 277, 245, 250), (281, 276, 244, 249), (280, 275, 243, 248), (279, 274, 242, 247), (278, 273, 241, 246), (277, 272, 240, 245), (276, 271, 239, 244), (275, 270, 238, 243), (274, 269, 237, 242), (273, 268, 236, 241), (272, 267, 235, 240), (271, 266, 234, 239), (270, 265, 233, 238), (269, 264, 232, 237), (268, 263, 231, 236), (267, 262, 230, 235), (266, 261, 229, 234), (265, 260, 228, 233), (264, 259, 227, 232), (263, 258, 226, 231), (288, 289, 257, 256), (262, 288, 256, 230), (261, 287, 255, 229), (260, 286, 254, 228), (259, 285, 253, 227), (258, 284, 252, 226), (290, 316, 284, 258), (291, 317, 285, 259), (292, 318, 286, 260), (293, 319, 287, 261), (294, 320, 288, 262), (320, 321, 289, 288), (295, 290, 258, 263), (296, 291, 259, 264), (297, 292, 260, 265), (298, 293, 261, 266), (299, 294, 262, 267), (300, 295, 263, 268), (301, 296, 264, 269), (302, 297, 265, 270), (303, 298, 266, 271), (304, 299, 267, 272), (305, 300, 268, 273), (306, 301, 269, 274), (307, 302, 270, 275), (308, 303, 271, 276), (309, 304, 272, 277), (310, 305, 273, 278), (311, 306, 274, 279), (312, 307, 275, 280), (313, 308, 276, 281), (314, 309, 277, 282), (315, 310, 278, 283), (316, 311, 279, 284), (317, 312, 280, 285), (318, 313, 281, 286), (319, 314, 282, 287), (321, 315, 283, 289), (353, 347, 315, 321), (351, 346, 314, 319), (350, 345, 313, 318), (349, 344, 312, 317), (348, 343, 311, 316), (347, 342, 310, 315), (346, 341, 309, 314), (345, 340, 308, 313), (344, 339, 307, 312), (343, 338, 306, 311), (342, 337, 305, 310), (341, 336, 304, 309), (340, 335, 303, 308), (339, 334, 302, 307), (338, 333, 301, 306), (337, 332, 300, 305), (336, 331, 299, 304), (335, 330, 298, 303), (334, 329, 297, 302), (333, 328, 296, 301), (332, 327, 295, 300), (331, 326, 294, 299), (330, 325, 293, 298), (329, 324, 292, 297), (328, 323, 291, 296), (327, 322, 290, 295), (352, 353, 321, 320), (326, 352, 320, 294), (325, 351, 319, 293), (324, 350, 318, 292), (323, 349, 317, 291), (322, 348, 316, 290), (131, 130, 348, 322), (133, 132, 349, 323), (135, 134, 350, 324), (137, 136, 351, 325), (139, 138, 352, 326), (138, 140, 353, 352), (141, 131, 322, 327), (142, 133, 323, 328), (143, 135, 324, 329), (144, 137, 325, 330), (145, 139, 326, 331), (146, 141, 327, 332), (147, 142, 328, 333), (148, 143, 329, 334), (149, 144, 330, 335), (150, 145, 331, 336), (151, 146, 332, 337), (152, 147, 333, 338), (153, 148, 334, 339), (154, 149, 335, 340), (155, 150, 336, 341), (156, 151, 337, 342), (157, 152, 338, 343), (158, 153, 339, 344), (159, 154, 340, 345), (160, 155, 341, 346), (161, 156, 342, 347), (130, 157, 343, 348), (132, 158, 344, 349), (134, 159, 345, 350), (136, 160, 346, 351), (140, 161, 347, 353), (355, 359, 361, 357), (357, 361, 360, 356), (356, 360, 358, 354), (359, 363, 365, 361), (361, 365, 364, 360), (360, 364, 362, 358), (363, 366, 368, 365), (365, 368, 369, 364), (364, 369, 367, 362), (366, 370, 372, 368), (368, 372, 373, 369), (369, 373, 371, 367), (370, 374, 376, 372), (372, 376, 377, 373), (373, 377, 375, 371), (374, 378, 380, 376), (376, 380, 381, 377), (377, 381, 379, 375), (378, 382, 384, 380), (380, 384, 385, 381), (381, 385, 383, 379), (382, 386, 388, 384), (384, 388, 389, 385), (385, 389, 387, 383), (386, 390, 392, 388), (388, 392, 393, 389), (389, 393, 391, 387), (390, 394, 396, 392), (392, 396, 397, 393), (393, 397, 395, 391), (394, 398, 400, 396), (396, 400, 401, 397), (397, 401, 399, 395), (398, 402, 404, 400), (400, 404, 405, 401), (401, 405, 403, 399), (402, 406, 408, 404), (404, 408, 409, 405), (405, 409, 407, 403), (406, 410, 412, 408), (408, 412, 413, 409), (409, 413, 411, 407), (410, 414, 416, 412), (412, 416, 417, 413), (413, 417, 415, 411), (414, 418, 420, 416), (416, 420, 421, 417), (417, 421, 419, 415), (418, 423, 425, 420), (420, 425, 424, 421), (421, 424, 422, 419), (423, 427, 429, 425), (425, 429, 428, 424), (424, 428, 426, 422), (427, 431, 433, 429), (429, 433, 432, 428), (428, 432, 430, 426), (431, 435, 437, 433), (433, 437, 436, 432), (432, 436, 434, 430), (435, 439, 441, 437), (437, 441, 440, 436), (436, 440, 438, 434), (439, 443, 445, 441), (441, 445, 444, 440), (440, 444, 442, 438), (443, 447, 449, 445), (445, 449, 448, 444), (444, 448, 446, 442), (447, 450, 452, 449), (449, 452, 453, 448), (448, 453, 451, 446), (450, 455, 457, 452), (452, 457, 456, 453), (453, 456, 454, 451), (455, 459, 461, 457), (457, 461, 460, 456), (456, 460, 458, 454), (459, 463, 465, 461), (461, 465, 464, 460), (460, 464, 462, 458), (463, 467, 469, 465), (465, 469, 468, 464), (464, 468, 466, 462), (467, 471, 473, 469), (469, 473, 472, 468), (468, 472, 470, 466), (471, 475, 477, 473), (473, 477, 476, 472), (472, 476, 474, 470), (475, 479, 481, 477), (477, 481, 480, 476), (476, 480, 478, 474), (479, 355, 357, 481), (481, 357, 356, 480), (480, 356, 354, 478), (542, 63, 43, 550), (487, 482, 484, 489), (489, 484, 485, 488), (488, 485, 483, 486), (486, 490, 492, 488), (488, 492, 493, 489), (489, 493, 491, 487), (490, 494, 496, 492), (492, 496, 497, 493), (493, 497, 495, 491), (494, 498, 500, 496), (496, 500, 501, 497), (497, 501, 499, 495), (498, 502, 504, 500), (500, 504, 505, 501), (501, 505, 503, 499), (507, 503, 505, 509), (509, 505, 504, 508), (508, 504, 502, 506), (506, 510, 512, 508), (508, 512, 513, 509), (509, 513, 511, 507), (510, 514, 516, 512), (512, 516, 517, 513), (513, 517, 515, 511), (519, 515, 517, 521), (521, 517, 516, 520), (520, 516, 514, 518), (518, 522, 524, 520), (520, 524, 525, 521), (521, 525, 523, 519), (522, 526, 528, 524), (524, 528, 529, 525), (525, 529, 527, 523), (531, 534, 536, 533), (533, 536, 537, 532), (532, 537, 535, 530), (534, 538, 540, 536), (536, 540, 541, 537), (537, 541, 539, 535), (538, 527, 529, 540), (540, 529, 528, 541), (541, 528, 526, 539), (543, 546, 548, 545), (545, 548, 549, 544), (544, 549, 547, 542), (482, 547, 549, 484), (484, 549, 548, 485), (485, 548, 546, 483), (551, 543, 545, 553), (553, 545, 544, 552), (552, 544, 542, 550), (559, 554, 556, 561), (561, 556, 557, 560), (560, 557, 555, 558), (563, 559, 561, 565), (565, 561, 560, 564), (564, 560, 558, 562), (562, 531, 533, 564), (564, 533, 532, 565), (565, 532, 530, 563), (550, 566, 568, 552), (552, 568, 569, 553), (553, 569, 567, 551), (571, 567, 569, 573), (573, 569, 568, 572), (572, 568, 566, 570), (575, 578, 580, 577), (577, 580, 581, 576), (576, 581, 579, 574), (554, 579, 581, 556), (556, 581, 580, 557), (557, 580, 578, 555), (583, 571, 573, 585), (585, 573, 572, 584), (584, 572, 570, 582), (574, 586, 588, 576), (576, 588, 589, 577), (577, 589, 587, 575), (591, 583, 585, 593), (593, 585, 584, 592), (592, 584, 582, 590), (590, 598, 600, 592), (592, 600, 601, 593), (593, 601, 599, 591), (595, 606, 608, 597), (597, 608, 609, 596), (596, 609, 607, 594), (594, 587, 589, 596), (596, 589, 588, 597), (597, 588, 586, 595), (598, 603, 605, 600), (600, 605, 604, 601), (601, 604, 602, 599), (606, 602, 604, 608), (608, 604, 605, 609), (609, 605, 603, 607), (487, 57, 38, 482), (42, 620, 631, 54), (53, 630, 611, 33), (38, 616, 628, 51), (48, 626, 637, 60), (64, 641, 622, 44), (39, 617, 620, 42), (41, 619, 630, 53), (57, 634, 616, 38), (36, 614, 626, 48), (52, 629, 641, 64), (62, 639, 617, 39), (61, 638, 619, 41), (45, 623, 634, 57), (55, 632, 614, 36), (40, 618, 629, 52), (50, 627, 639, 62), (47, 625, 638, 61), (58, 635, 623, 45), (43, 621, 632, 55), (59, 636, 618, 40), (37, 615, 627, 50), (35, 613, 625, 47), (46, 624, 635, 58), (63, 640, 621, 43), (34, 612, 610, 49), (49, 610, 636, 59), (56, 633, 615, 37), (54, 631, 613, 35), (33, 611, 624, 46), (51, 628, 640, 63), (60, 637, 612, 34), (44, 622, 633, 56), (620, 652, 663, 631), (630, 662, 643, 611), (616, 648, 660, 628), (626, 658, 669, 637), (641, 673, 654, 622), (617, 649, 652, 620), (619, 651, 662, 630), (634, 666, 648, 616), (614, 646, 658, 626), (629, 661, 673, 641), (639, 671, 649, 617), (638, 670, 651, 619), (623, 655, 666, 634), (632, 664, 646, 614), (618, 650, 661, 629), (627, 659, 671, 639), (625, 657, 670, 638), (635, 667, 655, 623), (621, 653, 664, 632), (636, 668, 650, 618), (615, 647, 659, 627), (613, 645, 657, 625), (624, 656, 667, 635), (640, 672, 653, 621), (612, 644, 642, 610), (610, 642, 668, 636), (633, 665, 647, 615), (631, 663, 645, 613), (611, 643, 656, 624), (628, 660, 672, 640), (637, 669, 644, 612), (622, 654, 665, 633)])
me_cone.polygons.foreach_set('use_smooth', [True] * 674)
_uv = me_cone.uv_layers.new(name='UVMap')
_uv.uv.foreach_set('vector', [0.7299, 0.3295, 0.7094, 0.2672, 0.7427, 0.3247, 0.6546, 0.3085, 0.7094, 0.2672, 0.6645, 0.3176, 0.6469, 0.2366, 0.7094, 0.2672, 0.6416, 0.2483, 0.7163, 0.2025, 0.7094, 0.2672, 0.7024, 0.2025, 0.7771, 0.2483, 0.7094, 0.2672, 0.7718, 0.2366, 0.7798, 0.2609, 0.7094, 0.2672, 0.7771, 0.2483, 0.7427, 0.3247, 0.7094, 0.2672, 0.7543, 0.3176, 0.6645, 0.3176, 0.7094, 0.2672, 0.676, 0.3247, 0.6416, 0.2483, 0.7094, 0.2672, 0.6389, 0.2609, 0.7024, 0.2025, 0.7094, 0.2672, 0.6888, 0.2049, 0.7718, 0.2366, 0.7094, 0.2672, 0.7641, 0.2259, 0.7543, 0.3176, 0.7094, 0.2672, 0.7641, 0.3085, 0.676, 0.3247, 0.7094, 0.2672, 0.6888, 0.3295, 0.6389, 0.2609, 0.7094, 0.2672, 0.6389, 0.2736, 0.6888, 0.2049, 0.7094, 0.2672, 0.676, 0.2098, 0.7641, 0.2259, 0.7094, 0.2672, 0.7543, 0.2169, 0.7641, 0.3085, 0.7094, 0.2672, 0.7718, 0.2979, 0.6888, 0.3295, 0.7094, 0.2672, 0.7024, 0.332, 0.6389, 0.2736, 0.7094, 0.2672, 0.6416, 0.2861, 0.676, 0.2098, 0.7094, 0.2672, 0.6645, 0.2169, 0.7543, 0.2169, 0.7094, 0.2672, 0.7427, 0.2098, 0.7718, 0.2979, 0.7094, 0.2672, 0.7771, 0.2861, 0.7024, 0.332, 0.7094, 0.2672, 0.7163, 0.332, 0.6416, 0.2861, 0.7094, 0.2672, 0.6469, 0.2979, 0.6645, 0.2169, 0.7094, 0.2672, 0.6546, 0.2259, 0.7427, 0.2098, 0.7094, 0.2672, 0.7299, 0.2049, 0.7771, 0.2861, 0.7094, 0.2672, 0.7798, 0.2736, 0.7163, 0.332, 0.7094, 0.2672, 0.7299, 0.3295, 0.6469, 0.2979, 0.7094, 0.2672, 0.6546, 0.3085, 0.6546, 0.2259, 0.7094, 0.2672, 0.6469, 0.2366, 0.7299, 0.2049, 0.7094, 0.2672, 0.7163, 0.2025, 0.7798, 0.2736, 0.7094, 0.2672, 0.7798, 0.2609, 0.7508, 0.1418, 0.7299, 0.2049, 0.7163, 0.2025, 0.7233, 0.1368, 0.8513, 0.2801, 0.7798, 0.2736, 0.7798, 0.2609, 0.8513, 0.2544, 0.7508, 0.3927, 0.7299, 0.3295, 0.7427, 0.3247, 0.7766, 0.3829, 0.5992, 0.3504, 0.6546, 0.3085, 0.6645, 0.3176, 0.6189, 0.3686, 0.5836, 0.2054, 0.6469, 0.2366, 0.6416, 0.2483, 0.5729, 0.2292, 0.7233, 0.1368, 0.7163, 0.2025, 0.7024, 0.2025, 0.6954, 0.1368, 0.8458, 0.2292, 0.7771, 0.2483, 0.7718, 0.2366, 0.8351, 0.2054, 0.8513, 0.2544, 0.7798, 0.2609, 0.7771, 0.2483, 0.8458, 0.2292, 0.7766, 0.3829, 0.7427, 0.3247, 0.7543, 0.3176, 0.7998, 0.3686, 0.6189, 0.3686, 0.6645, 0.3176, 0.676, 0.3247, 0.6422, 0.3829, 0.5729, 0.2292, 0.6416, 0.2483, 0.6389, 0.2609, 0.5675, 0.2544, 0.6954, 0.1368, 0.7024, 0.2025, 0.6888, 0.2049, 0.668, 0.1418, 0.8351, 0.2054, 0.7718, 0.2366, 0.7641, 0.2259, 0.8196, 0.1841, 0.7998, 0.3686, 0.7543, 0.3176, 0.7641, 0.3085, 0.8196, 0.3504, 0.6422, 0.3829, 0.676, 0.3247, 0.6888, 0.3295, 0.668, 0.3927, 0.5675, 0.2544, 0.6389, 0.2609, 0.6389, 0.2736, 0.5675, 0.2801, 0.668, 0.1418, 0.6888, 0.2049, 0.676, 0.2098, 0.6422, 0.1516, 0.8196, 0.1841, 0.7641, 0.2259, 0.7543, 0.2169, 0.7998, 0.1659, 0.8196, 0.3504, 0.7641, 0.3085, 0.7718, 0.2979, 0.8351, 0.329, 0.668, 0.3927, 0.6888, 0.3295, 0.7024, 0.332, 0.6954, 0.3977, 0.5675, 0.2801, 0.6389, 0.2736, 0.6416, 0.2861, 0.5729, 0.3053, 0.6422, 0.1516, 0.676, 0.2098, 0.6645, 0.2169, 0.6189, 0.1659, 0.7998, 0.1659, 0.7543, 0.2169, 0.7427, 0.2098, 0.7766, 0.1516, 0.8351, 0.329, 0.7718, 0.2979, 0.7771, 0.2861, 0.8458, 0.3053, 0.6954, 0.3977, 0.7024, 0.332, 0.7163, 0.332, 0.7233, 0.3977, 0.5729, 0.3053, 0.6416, 0.2861, 0.6469, 0.2979, 0.5836, 0.329, 0.6189, 0.1659, 0.6645, 0.2169, 0.6546, 0.2259, 0.5992, 0.1841, 0.7766, 0.1516, 0.7427, 0.2098, 0.7299, 0.2049, 0.7508, 0.1418, 0.8458, 0.3053, 0.7771, 0.2861, 0.7798, 0.2736, 0.8513, 0.2801, 0.7233, 0.3977, 0.7163, 0.332, 0.7299, 0.3295, 0.7508, 0.3927, 0.5836, 0.329, 0.6469, 0.2979, 0.6546, 0.3085, 0.5992, 0.3504, 0.5992, 0.1841, 0.6546, 0.2259, 0.6469, 0.2366, 0.5836, 0.2054, 0.1445, 0.1569, 0.1436, 0.1837, 0.08974, 0.1838, 0.09122, 0.1571, 0.09122, 0.1571, 0.08974, 0.1838, 0.04124, 0.184, 0.04323, 0.1573, 0.4168, 0.006302, 0.4187, 0.03304, 0.3702, 0.03279, 0.3688, 0.006054, 0.3688, 0.006054, 0.3702, 0.03279, 0.3164, 0.0326, 0.3155, 0.00587, 0.3155, 0.00587, 0.3164, 0.0326, 0.2592, 0.03248, 0.2589, 0.005756, 0.2589, 0.005756, 0.2592, 0.03248, 0.2008, 0.03245, 0.2012, 0.005718, 0.2012, 0.005718, 0.2008, 0.03245, 0.1436, 0.03248, 0.1446, 0.005756, 0.2334, 0.3372, 0.2344, 0.3258, 0.282, 0.3258, 0.283, 0.3372, 0.09124, 0.00587, 0.08974, 0.0326, 0.04124, 0.03279, 0.04325, 0.006054, 0.04325, 0.006054, 0.04124, 0.03279, 0.0, 0.03304, 0.002444, 0.006302, 0.4917, 0.5408, 0.4937, 0.5675, 0.4452, 0.5673, 0.4437, 0.5405, 0.4437, 0.5405, 0.4452, 0.5673, 0.3913, 0.5671, 0.3904, 0.5404, 0.3904, 0.5404, 0.3913, 0.5671, 0.3341, 0.567, 0.3338, 0.5402, 0.3338, 0.5402, 0.3341, 0.567, 0.2758, 0.5669, 0.2761, 0.5402, 0.2761, 0.5402, 0.2758, 0.5669, 0.2186, 0.567, 0.2195, 0.5402, 0.2195, 0.5402, 0.2186, 0.567, 0.1647, 0.5671, 0.1662, 0.5404, 0.1662, 0.5404, 0.1647, 0.5671, 0.1162, 0.5673, 0.1182, 0.5405, 0.1182, 0.5405, 0.1162, 0.5673, 0.07493, 0.5675, 0.07737, 0.5408, 0.07737, 0.5408, 0.07493, 0.5675, 0.04252, 0.5678, 0.04531, 0.5411, 0.4718, 0.6919, 0.4742, 0.7187, 0.433, 0.7184, 0.431, 0.6917, 0.431, 0.6917, 0.433, 0.7184, 0.3845, 0.7182, 0.383, 0.6915, 0.383, 0.6915, 0.3845, 0.7182, 0.3306, 0.7181, 0.3297, 0.6914, 0.3297, 0.6914, 0.3306, 0.7181, 0.2734, 0.7181, 0.2731, 0.6913, 0.2731, 0.6913, 0.2734, 0.7181, 0.2151, 0.7181, 0.2154, 0.6914, 0.2154, 0.6914, 0.2151, 0.7181, 0.1579, 0.7182, 0.1588, 0.6915, 0.1588, 0.6915, 0.1579, 0.7182, 0.104, 0.7184, 0.1055, 0.6917, 0.1055, 0.6917, 0.104, 0.7184, 0.0555, 0.7187, 0.05747, 0.6919, 0.4168, 0.1573, 0.4187, 0.184, 0.3702, 0.1838, 0.3688, 0.1571, 0.3688, 0.1571, 0.3702, 0.1838, 0.3164, 0.1837, 0.3155, 0.1569, 0.3155, 0.1569, 0.3164, 0.1837, 0.2592, 0.1836, 0.2588, 0.1569, 0.2011, 0.1569, 0.2008, 0.1836, 0.1436, 0.1837, 0.1445, 0.1569, 0.2588, 0.1569, 0.2592, 0.1836, 0.2008, 0.1836, 0.2011, 0.1569, 0.827, 0.746, 0.8302, 0.761, 0.7456, 0.7689, 0.7541, 0.691, 0.7704, 0.694, 0.7456, 0.7689, 0.671, 0.7319, 0.6802, 0.7192, 0.7456, 0.7689, 0.6802, 0.8181, 0.671, 0.8054, 0.7456, 0.7689, 0.7705, 0.8433, 0.7542, 0.8463, 0.7456, 0.7689, 0.7858, 0.8374, 0.7705, 0.8433, 0.7456, 0.7689, 0.8302, 0.761, 0.8303, 0.7763, 0.7456, 0.7689, 0.7704, 0.694, 0.7858, 0.6998, 0.7456, 0.7689, 0.6802, 0.7192, 0.692, 0.7083, 0.7456, 0.7689, 0.671, 0.8054, 0.6646, 0.7913, 0.7456, 0.7689, 0.7542, 0.8463, 0.7375, 0.8463, 0.7456, 0.7689, 0.8303, 0.7763, 0.827, 0.7913, 0.7456, 0.7689, 0.7858, 0.6998, 0.7996, 0.7083, 0.7456, 0.7689, 0.692, 0.7083, 0.7058, 0.6998, 0.7456, 0.7689, 0.6646, 0.7913, 0.6614, 0.7763, 0.7456, 0.7689, 0.7375, 0.8463, 0.7212, 0.8433, 0.7456, 0.7689, 0.827, 0.7913, 0.8207, 0.8054, 0.7456, 0.7689, 0.7996, 0.7083, 0.8114, 0.7192, 0.7456, 0.7689, 0.7058, 0.6998, 0.7212, 0.694, 0.7456, 0.7689, 0.6614, 0.7763, 0.6614, 0.761, 0.7456, 0.7689, 0.7212, 0.8433, 0.7058, 0.8374, 0.7456, 0.7689, 0.8207, 0.8054, 0.8114, 0.8181, 0.7456, 0.7689, 0.8114, 0.7192, 0.8206, 0.7319, 0.7456, 0.7689, 0.7212, 0.694, 0.7375, 0.691, 0.7456, 0.7689, 0.6614, 0.761, 0.6646, 0.746, 0.7456, 0.7689, 0.7058, 0.8374, 0.692, 0.8289, 0.7456, 0.7689, 0.8114, 0.8181, 0.7997, 0.8289, 0.7456, 0.7689, 0.8206, 0.7319, 0.827, 0.746, 0.7456, 0.7689, 0.7375, 0.691, 0.7541, 0.691, 0.7456, 0.7689, 0.6646, 0.746, 0.671, 0.7319, 0.7456, 0.7689, 0.692, 0.8289, 0.6802, 0.8181, 0.7456, 0.7689, 0.7997, 0.8289, 0.7858, 0.8374, 0.7456, 0.7689, 0.104, 0.7184, 0.1579, 0.7182, 0.1597, 0.7534, 0.1069, 0.7536, 0.08974, 0.1838, 0.1436, 0.1837, 0.1454, 0.2189, 0.0926, 0.219, 0.1436, 0.03248, 0.2008, 0.03245, 0.2014, 0.06767, 0.1454, 0.0677, 0.3341, 0.567, 0.3913, 0.5671, 0.3895, 0.6023, 0.3335, 0.6022, 0.04252, 0.5678, 0.07493, 0.5675, 0.07959, 0.6027, 0.04785, 0.603, 0.1579, 0.7182, 0.2151, 0.7181, 0.2157, 0.7533, 0.1597, 0.7534, 0.2008, 0.1836, 0.2592, 0.1836, 0.2586, 0.2188, 0.2014, 0.2188, 0.1436, 0.1837, 0.2008, 0.1836, 0.2014, 0.2188, 0.1454, 0.2189, 0.2008, 0.03245, 0.2592, 0.03248, 0.2585, 0.0677, 0.2014, 0.06767, 0.3913, 0.5671, 0.4452, 0.5673, 0.4423, 0.6025, 0.3895, 0.6023, 0.07493, 0.5675, 0.1162, 0.5673, 0.12, 0.6025, 0.07959, 0.6027, 0.2151, 0.7181, 0.2734, 0.7181, 0.2728, 0.7533, 0.2157, 0.7533, 0.2592, 0.1836, 0.3164, 0.1837, 0.3146, 0.2189, 0.2586, 0.2188, 0.2592, 0.03248, 0.3164, 0.0326, 0.3146, 0.06782, 0.2585, 0.0677, 0.4452, 0.5673, 0.4937, 0.5675, 0.4898, 0.6027, 0.4423, 0.6025, 0.1162, 0.5673, 0.1647, 0.5671, 0.1675, 0.6023, 0.12, 0.6025, 0.2734, 0.7181, 0.3306, 0.7181, 0.3289, 0.7533, 0.2728, 0.7533, 0.3164, 0.1837, 0.3702, 0.1838, 0.3674, 0.219, 0.3146, 0.2189, 0.3164, 0.0326, 0.3702, 0.03279, 0.3674, 0.068, 0.3146, 0.06782, 0.0, 0.03304, 0.04124, 0.03279, 0.04507, 0.068, 0.004665, 0.06824, 0.1647, 0.5671, 0.2186, 0.567, 0.2203, 0.6022, 0.1675, 0.6023, 0.3306, 0.7181, 0.3845, 0.7182, 0.3817, 0.7534, 0.3289, 0.7533, 0.3702, 0.1838, 0.4187, 0.184, 0.4149, 0.2192, 0.3674, 0.219, 0.3702, 0.03279, 0.4187, 0.03304, 0.4149, 0.06824, 0.3674, 0.068, 0.04124, 0.03279, 0.08974, 0.0326, 0.09257, 0.06782, 0.04507, 0.068, 0.2186, 0.567, 0.2758, 0.5669, 0.2763, 0.6021, 0.2203, 0.6022, 0.3845, 0.7182, 0.433, 0.7184, 0.4292, 0.7536, 0.3817, 0.7534, 0.0555, 0.7187, 0.104, 0.7184, 0.1069, 0.7536, 0.05938, 0.7539, 0.04124, 0.184, 0.08974, 0.1838, 0.0926, 0.219, 0.04509, 0.2192, 0.08974, 0.0326, 0.1436, 0.03248, 0.1454, 0.0677, 0.09257, 0.06782, 0.2758, 0.5669, 0.3341, 0.567, 0.3335, 0.6022, 0.2763, 0.6021, 0.433, 0.7184, 0.4742, 0.7187, 0.4696, 0.7539, 0.4292, 0.7536, 0.139, 0.3374, 0.1437, 0.3259, 0.1877, 0.3258, 0.1848, 0.3373, 0.3775, 0.3138, 0.3727, 0.3023, 0.4123, 0.3025, 0.4187, 0.314, 0.09771, 0.3376, 0.1041, 0.3261, 0.1437, 0.3259, 0.139, 0.3374, 0.905, 0.4148, 0.8971, 0.4089, 0.9236, 0.3725, 0.9325, 0.3769, 0.283, 0.3372, 0.282, 0.3258, 0.3287, 0.3258, 0.3317, 0.3373, 0.3775, 0.3374, 0.3727, 0.3259, 0.4123, 0.3261, 0.4187, 0.3376, 0.9325, 0.3769, 0.9236, 0.3725, 0.9418, 0.3321, 0.9515, 0.3348, 0.139, 0.3138, 0.1437, 0.3023, 0.1877, 0.3022, 0.1848, 0.3136, 0.139, 0.3256, 0.1437, 0.3141, 0.1877, 0.314, 0.1848, 0.3254, 0.1848, 0.3136, 0.1877, 0.3022, 0.2344, 0.3021, 0.2334, 0.3136, 0.3775, 0.3492, 0.3727, 0.3378, 0.4123, 0.3379, 0.4187, 0.3494, 0.3775, 0.3256, 0.3727, 0.3141, 0.4123, 0.3143, 0.4187, 0.3258, 0.283, 0.349, 0.282, 0.3376, 0.3287, 0.3376, 0.3317, 0.3491, 0.3317, 0.3136, 0.3287, 0.3022, 0.3727, 0.3023, 0.3775, 0.3138, 0.9515, 0.3348, 0.9418, 0.3321, 0.9511, 0.2891, 0.9612, 0.29, 0.139, 0.3492, 0.1437, 0.3378, 0.1877, 0.3376, 0.1848, 0.3491, 0.7828, 0.04459, 0.7799, 0.05352, 0.7332, 0.04498, 0.7342, 0.0357, 0.283, 0.3136, 0.282, 0.3021, 0.3287, 0.3022, 0.3317, 0.3136, 0.3317, 0.3254, 0.3287, 0.314, 0.3727, 0.3141, 0.3775, 0.3256, 0.1446, 0.005756, 0.1436, 0.03248, 0.08974, 0.0326, 0.09124, 0.00587, 0.9777, 0.1924, 0.9885, 0.242, 0.9885, 0.2925, 0.9777, 0.3421, 0.9567, 0.3888, 0.9262, 0.4308, 0.8873, 0.4666, 0.8416, 0.4947, 0.7908, 0.514, 0.7881, 0.5058, 0.8372, 0.4871, 0.8813, 0.4599, 0.9189, 0.4254, 0.9484, 0.3847, 0.9688, 0.3396, 0.9791, 0.2917, 0.9791, 0.2428, 0.9688, 0.1949, 0.9484, 0.1497, 0.9189, 0.1091, 0.8813, 0.07456, 0.8372, 0.04742, 0.7881, 0.02872, 0.7359, 0.01919, 0.6828, 0.01919, 0.6307, 0.02872, 0.628, 0.02047, 0.6819, 0.0106, 0.7369, 0.0106, 0.7908, 0.02047, 0.8416, 0.03981, 0.8873, 0.0679, 0.9262, 0.1036, 0.9567, 0.1457, 0.1848, 0.3491, 0.1877, 0.3376, 0.2344, 0.3376, 0.2334, 0.349, 0.09771, 0.3258, 0.1041, 0.3143, 0.1437, 0.3141, 0.139, 0.3256, 0.283, 0.3254, 0.282, 0.314, 0.3287, 0.314, 0.3317, 0.3254, 0.628, 0.02047, 0.6307, 0.02872, 0.5816, 0.04742, 0.5374, 0.07456, 0.4998, 0.1091, 0.4703, 0.1497, 0.45, 0.1949, 0.4396, 0.2428, 0.4396, 0.2917, 0.45, 0.3396, 0.4703, 0.3847, 0.4998, 0.4254, 0.5374, 0.4599, 0.5816, 0.4871, 0.6307, 0.5058, 0.6828, 0.5153, 0.7359, 0.5153, 0.7881, 0.5058, 0.7908, 0.514, 0.7369, 0.5239, 0.6819, 0.5239, 0.628, 0.514, 0.5772, 0.4947, 0.5315, 0.4666, 0.4926, 0.4308, 0.462, 0.3888, 0.441, 0.3421, 0.4303, 0.2925, 0.4303, 0.242, 0.441, 0.1924, 0.462, 0.1457, 0.4926, 0.1036, 0.5315, 0.0679, 0.5772, 0.03981, 0.09771, 0.314, 0.1041, 0.3025, 0.1437, 0.3023, 0.139, 0.3138, 0.09771, 0.3494, 0.1041, 0.3379, 0.1437, 0.3378, 0.139, 0.3492, 0.2334, 0.349, 0.2344, 0.3376, 0.282, 0.3376, 0.283, 0.349, 0.2334, 0.3136, 0.2344, 0.3021, 0.282, 0.3021, 0.283, 0.3136, 0.1848, 0.3254, 0.1877, 0.314, 0.2344, 0.314, 0.2334, 0.3254, 0.3317, 0.3491, 0.3287, 0.3376, 0.3727, 0.3378, 0.3775, 0.3492, 0.2334, 0.3254, 0.2344, 0.314, 0.282, 0.314, 0.283, 0.3254, 0.2022, 0.09896, 0.1479, 0.099, 0.1454, 0.0677, 0.2014, 0.06767, 0.3869, 0.6336, 0.3326, 0.6335, 0.3335, 0.6022, 0.3895, 0.6023, 0.0863, 0.634, 0.0555, 0.6343, 0.04785, 0.603, 0.07959, 0.6027, 0.2166, 0.7846, 0.1622, 0.7847, 0.1597, 0.7534, 0.2157, 0.7533, 0.2577, 0.2501, 0.2023, 0.2501, 0.2014, 0.2188, 0.2586, 0.2188, 0.2023, 0.2501, 0.1479, 0.2502, 0.1454, 0.2189, 0.2014, 0.2188, 0.2577, 0.099, 0.2022, 0.09896, 0.2014, 0.06767, 0.2585, 0.0677, 0.4382, 0.6338, 0.3869, 0.6336, 0.3895, 0.6023, 0.4423, 0.6025, 0.1255, 0.6338, 0.0863, 0.634, 0.07959, 0.6027, 0.12, 0.6025, 0.272, 0.7846, 0.2166, 0.7846, 0.2157, 0.7533, 0.2728, 0.7533, 0.3121, 0.2502, 0.2577, 0.2501, 0.2586, 0.2188, 0.3146, 0.2189, 0.312, 0.0991, 0.2577, 0.099, 0.2585, 0.0677, 0.3146, 0.06782, 0.4842, 0.634, 0.4382, 0.6338, 0.4423, 0.6025, 0.4898, 0.6027, 0.1716, 0.6336, 0.1255, 0.6338, 0.12, 0.6025, 0.1675, 0.6023, 0.3264, 0.7846, 0.272, 0.7846, 0.2728, 0.7533, 0.3289, 0.7533, 0.3633, 0.2503, 0.3121, 0.2502, 0.3146, 0.2189, 0.3674, 0.219, 0.3632, 0.09928, 0.312, 0.0991, 0.3146, 0.06782, 0.3674, 0.068, 0.05057, 0.09928, 0.01137, 0.09952, 0.004665, 0.06824, 0.04507, 0.068, 0.2228, 0.6335, 0.1716, 0.6336, 0.1675, 0.6023, 0.2203, 0.6022, 0.3776, 0.7847, 0.3264, 0.7846, 0.3289, 0.7533, 0.3817, 0.7534, 0.4094, 0.2505, 0.3633, 0.2503, 0.3674, 0.219, 0.4149, 0.2192, 0.4093, 0.09952, 0.3632, 0.09928, 0.3674, 0.068, 0.4149, 0.06824, 0.09665, 0.0991, 0.05057, 0.09928, 0.04507, 0.068, 0.09257, 0.06782, 0.2772, 0.6334, 0.2228, 0.6335, 0.2203, 0.6022, 0.2763, 0.6021, 0.4237, 0.7849, 0.3776, 0.7847, 0.3817, 0.7534, 0.4292, 0.7536, 0.111, 0.7849, 0.06493, 0.7851, 0.05938, 0.7539, 0.1069, 0.7536, 0.09671, 0.2503, 0.05062, 0.2505, 0.04509, 0.2192, 0.0926, 0.219, 0.1479, 0.099, 0.09665, 0.0991, 0.09257, 0.06782, 0.1454, 0.0677, 0.3326, 0.6335, 0.2772, 0.6334, 0.2763, 0.6021, 0.3335, 0.6022, 0.4629, 0.7851, 0.4237, 0.7849, 0.4292, 0.7536, 0.4696, 0.7539, 0.1622, 0.7847, 0.111, 0.7849, 0.1069, 0.7536, 0.1597, 0.7534, 0.1479, 0.2502, 0.09671, 0.2503, 0.0926, 0.219, 0.1454, 0.2189, 0.1511, 0.2765, 0.1019, 0.2766, 0.09671, 0.2503, 0.1479, 0.2502, 0.1654, 0.8111, 0.1162, 0.8112, 0.111, 0.7849, 0.1622, 0.7847, 0.4544, 0.8115, 0.4167, 0.8112, 0.4237, 0.7849, 0.4629, 0.7851, 0.3315, 0.6598, 0.2782, 0.6598, 0.2772, 0.6334, 0.3326, 0.6335, 0.151, 0.1253, 0.1018, 0.1254, 0.09665, 0.0991, 0.1479, 0.099, 0.1019, 0.2766, 0.05758, 0.2768, 0.05062, 0.2505, 0.09671, 0.2503, 0.1162, 0.8112, 0.07191, 0.8115, 0.06493, 0.7851, 0.111, 0.7849, 0.4167, 0.8112, 0.3724, 0.8111, 0.3776, 0.7847, 0.4237, 0.7849, 0.2782, 0.6598, 0.226, 0.6598, 0.2228, 0.6335, 0.2772, 0.6334, 0.1018, 0.1254, 0.05751, 0.1256, 0.05057, 0.09928, 0.09665, 0.0991, 0.4023, 0.1258, 0.358, 0.1256, 0.3632, 0.09928, 0.4093, 0.09952, 0.4024, 0.2768, 0.3581, 0.2766, 0.3633, 0.2503, 0.4094, 0.2505, 0.3724, 0.8111, 0.3232, 0.811, 0.3264, 0.7846, 0.3776, 0.7847, 0.226, 0.6598, 0.1767, 0.6599, 0.1716, 0.6336, 0.2228, 0.6335, 0.05751, 0.1256, 0.01983, 0.1258, 0.01137, 0.09952, 0.05057, 0.09928, 0.358, 0.1256, 0.3088, 0.1254, 0.312, 0.0991, 0.3632, 0.09928, 0.3581, 0.2766, 0.3089, 0.2765, 0.3121, 0.2502, 0.3633, 0.2503, 0.3232, 0.811, 0.271, 0.8109, 0.272, 0.7846, 0.3264, 0.7846, 0.1767, 0.6599, 0.1324, 0.6601, 0.1255, 0.6338, 0.1716, 0.6336, 0.4773, 0.6603, 0.433, 0.6601, 0.4382, 0.6338, 0.4842, 0.634, 0.3088, 0.1254, 0.2566, 0.1253, 0.2577, 0.099, 0.312, 0.0991, 0.3089, 0.2765, 0.2566, 0.2764, 0.2577, 0.2501, 0.3121, 0.2502, 0.271, 0.8109, 0.2177, 0.811, 0.2166, 0.7846, 0.272, 0.7846, 0.1324, 0.6601, 0.09476, 0.6603, 0.0863, 0.634, 0.1255, 0.6338, 0.433, 0.6601, 0.3837, 0.6599, 0.3869, 0.6336, 0.4382, 0.6338, 0.2566, 0.1253, 0.2033, 0.1253, 0.2022, 0.09896, 0.2577, 0.099, 0.2034, 0.2764, 0.1511, 0.2765, 0.1479, 0.2502, 0.2023, 0.2501, 0.2566, 0.2764, 0.2034, 0.2764, 0.2023, 0.2501, 0.2577, 0.2501, 0.2177, 0.811, 0.1654, 0.8111, 0.1622, 0.7847, 0.2166, 0.7846, 0.484, 0.8117, 0.4544, 0.8115, 0.4629, 0.7851, 0.4937, 0.7854, 0.3837, 0.6599, 0.3315, 0.6598, 0.3326, 0.6335, 0.3869, 0.6336, 0.2033, 0.1253, 0.151, 0.1253, 0.1479, 0.099, 0.2022, 0.09896, 0.205, 0.1506, 0.1561, 0.1507, 0.151, 0.1253, 0.2033, 0.1253, 0.3787, 0.6852, 0.3298, 0.6851, 0.3315, 0.6598, 0.3837, 0.6599, 0.5501, 0.6189, 0.5225, 0.657, 0.5075, 0.6489, 0.5371, 0.6082, 0.2194, 0.8363, 0.1705, 0.8364, 0.1654, 0.8111, 0.2177, 0.811, 0.2549, 0.3018, 0.2051, 0.3018, 0.2034, 0.2764, 0.2566, 0.2764, 0.2051, 0.3018, 0.1561, 0.3018, 0.1511, 0.2765, 0.2034, 0.2764, 0.2548, 0.1507, 0.205, 0.1506, 0.2033, 0.1253, 0.2566, 0.1253, 0.4248, 0.6854, 0.3787, 0.6852, 0.3837, 0.6599, 0.433, 0.6601, 0.1434, 0.6854, 0.1082, 0.6856, 0.09476, 0.6603, 0.1324, 0.6601, 0.2693, 0.8362, 0.2194, 0.8363, 0.2177, 0.811, 0.271, 0.8109, 0.3038, 0.3018, 0.2549, 0.3018, 0.2566, 0.2764, 0.3089, 0.2765, 0.3038, 0.1508, 0.2548, 0.1507, 0.2566, 0.1253, 0.3088, 0.1254, 0.4662, 0.6856, 0.4248, 0.6854, 0.433, 0.6601, 0.4773, 0.6603, 0.1849, 0.6852, 0.1434, 0.6854, 0.1324, 0.6601, 0.1767, 0.6599, 0.3182, 0.8363, 0.2693, 0.8362, 0.271, 0.8109, 0.3232, 0.811, 0.3499, 0.302, 0.3038, 0.3018, 0.3089, 0.2765, 0.3581, 0.2766, 0.3498, 0.1509, 0.3038, 0.1508, 0.3088, 0.1254, 0.358, 0.1256, 0.06851, 0.1509, 0.03324, 0.1511, 0.01983, 0.1258, 0.05751, 0.1256, 0.231, 0.6851, 0.1849, 0.6852, 0.1767, 0.6599, 0.226, 0.6598, 0.3643, 0.8364, 0.3182, 0.8363, 0.3232, 0.811, 0.3724, 0.8111, 0.3914, 0.3021, 0.3499, 0.302, 0.3581, 0.2766, 0.4024, 0.2768, 0.3913, 0.1511, 0.3498, 0.1509, 0.358, 0.1256, 0.4023, 0.1258, 0.11, 0.1508, 0.06851, 0.1509, 0.05751, 0.1256, 0.1018, 0.1254, 0.2799, 0.6851, 0.231, 0.6851, 0.226, 0.6598, 0.2782, 0.6598, 0.4057, 0.8365, 0.3643, 0.8364, 0.3724, 0.8111, 0.4167, 0.8112, 0.1244, 0.8365, 0.08295, 0.8368, 0.07191, 0.8115, 0.1162, 0.8112, 0.1101, 0.302, 0.0686, 0.3021, 0.05758, 0.2768, 0.1019, 0.2766, 0.1561, 0.1507, 0.11, 0.1508, 0.1018, 0.1254, 0.151, 0.1253, 0.3298, 0.6851, 0.2799, 0.6851, 0.2782, 0.6598, 0.3315, 0.6598, 0.441, 0.8368, 0.4057, 0.8365, 0.4167, 0.8112, 0.4544, 0.8115, 0.1705, 0.8364, 0.1244, 0.8365, 0.1162, 0.8112, 0.1654, 0.8111, 0.1561, 0.3018, 0.1101, 0.302, 0.1019, 0.2766, 0.1511, 0.2765, 0.8521, 0.9494, 0.8886, 0.927, 0.9083, 0.948, 0.8668, 0.9735, 0.5733, 0.8984, 0.6044, 0.927, 0.5855, 0.948, 0.5502, 0.9156, 0.5489, 0.6707, 0.5321, 0.708, 0.5034, 0.6993, 0.5225, 0.657, 0.7684, 0.5628, 0.7244, 0.5628, 0.7218, 0.5345, 0.7717, 0.5345, 0.9608, 0.708, 0.944, 0.6707, 0.9711, 0.657, 0.9902, 0.6993, 0.8886, 0.927, 0.9197, 0.8984, 0.9435, 0.9156, 0.9083, 0.948, 0.6044, 0.927, 0.6409, 0.9494, 0.627, 0.9735, 0.5855, 0.948, 0.5321, 0.708, 0.5235, 0.7476, 0.4937, 0.7443, 0.5034, 0.6993, 0.7244, 0.5628, 0.6814, 0.5707, 0.6729, 0.5434, 0.7218, 0.5345, 0.944, 0.6707, 0.9196, 0.6371, 0.9434, 0.6189, 0.9711, 0.657, 0.9197, 0.8984, 0.9441, 0.8648, 0.9712, 0.8775, 0.9435, 0.9156, 0.6409, 0.9494, 0.6815, 0.9649, 0.6731, 0.9911, 0.627, 0.9735, 0.5235, 0.7476, 0.5235, 0.7879, 0.4937, 0.7902, 0.4937, 0.7443, 0.6814, 0.5707, 0.6408, 0.5861, 0.6269, 0.561, 0.6729, 0.5434, 0.9196, 0.6371, 0.8885, 0.6085, 0.9082, 0.5864, 0.9434, 0.6189, 0.9441, 0.8648, 0.9609, 0.8275, 0.9903, 0.8351, 0.9712, 0.8775, 0.6815, 0.9649, 0.7246, 0.9727, 0.722, 1.0, 0.6731, 0.9911, 0.5235, 0.7879, 0.5321, 0.8275, 0.5034, 0.8351, 0.4937, 0.7902, 0.6408, 0.5861, 0.6043, 0.6085, 0.5854, 0.5864, 0.6269, 0.561, 0.8885, 0.6085, 0.852, 0.5861, 0.8667, 0.561, 0.9082, 0.5864, 0.9609, 0.8275, 0.9694, 0.7879, 1.0, 0.7902, 0.9903, 0.8351, 0.7246, 0.9727, 0.7685, 0.9727, 0.7718, 1.0, 0.722, 1.0, 0.5321, 0.8275, 0.5489, 0.8648, 0.5225, 0.8775, 0.5034, 0.8351, 0.6043, 0.6085, 0.5733, 0.6371, 0.5501, 0.6189, 0.5854, 0.5864, 0.852, 0.5861, 0.8114, 0.5707, 0.8206, 0.5434, 0.8667, 0.561, 0.9694, 0.7879, 0.9694, 0.7476, 1.0, 0.7443, 1.0, 0.7902, 0.8116, 0.9649, 0.8521, 0.9494, 0.8668, 0.9735, 0.8207, 0.9911, 0.7685, 0.9727, 0.8116, 0.9649, 0.8207, 0.9911, 0.7718, 1.0, 0.5489, 0.8648, 0.5733, 0.8984, 0.5502, 0.9156, 0.5225, 0.8775, 0.5733, 0.6371, 0.5489, 0.6707, 0.5225, 0.657, 0.5501, 0.6189, 0.8114, 0.5707, 0.7684, 0.5628, 0.7717, 0.5345, 0.8206, 0.5434, 0.9694, 0.7476, 0.9608, 0.708, 0.9902, 0.6993, 1.0, 0.7443, 0.9296, 0.7515, 0.9225, 0.7189, 0.9608, 0.708, 0.9694, 0.7476, 0.7996, 0.606, 0.7642, 0.5995, 0.7684, 0.5628, 0.8114, 0.5707, 0.6037, 0.6606, 0.5837, 0.6883, 0.5489, 0.6707, 0.5733, 0.6371, 0.5837, 0.848, 0.6038, 0.8756, 0.5733, 0.8984, 0.5489, 0.8648, 0.7643, 0.9367, 0.7997, 0.9302, 0.8116, 0.9649, 0.7685, 0.9727, 0.7997, 0.9302, 0.8331, 0.9175, 0.8521, 0.9494, 0.8116, 0.9649, 0.9296, 0.7847, 0.9296, 0.7515, 0.9694, 0.7476, 0.9694, 0.7879, 0.833, 0.6187, 0.7996, 0.606, 0.8114, 0.5707, 0.852, 0.5861, 0.6293, 0.6372, 0.6037, 0.6606, 0.5733, 0.6371, 0.6043, 0.6085, 0.5699, 0.8173, 0.5837, 0.848, 0.5489, 0.8648, 0.5321, 0.8275, 0.7282, 0.9367, 0.7643, 0.9367, 0.7685, 0.9727, 0.7246, 0.9727, 0.9225, 0.8173, 0.9296, 0.7847, 0.9694, 0.7879, 0.9609, 0.8275, 0.8631, 0.6372, 0.833, 0.6187, 0.852, 0.5861, 0.8885, 0.6085, 0.6593, 0.6187, 0.6293, 0.6372, 0.6043, 0.6085, 0.6408, 0.5861, 0.5628, 0.7847, 0.5699, 0.8173, 0.5321, 0.8275, 0.5235, 0.7879, 0.6928, 0.9302, 0.7282, 0.9367, 0.7246, 0.9727, 0.6815, 0.9649, 0.9087, 0.848, 0.9225, 0.8173, 0.9609, 0.8275, 0.9441, 0.8648, 0.8886, 0.6606, 0.8631, 0.6372, 0.8885, 0.6085, 0.9196, 0.6371, 0.6927, 0.606, 0.6593, 0.6187, 0.6408, 0.5861, 0.6814, 0.5707, 0.5628, 0.7515, 0.5628, 0.7847, 0.5235, 0.7879, 0.5235, 0.7476, 0.6594, 0.9175, 0.6928, 0.9302, 0.6815, 0.9649, 0.6409, 0.9494, 0.8887, 0.8756, 0.9087, 0.848, 0.9441, 0.8648, 0.9197, 0.8984, 0.9087, 0.6883, 0.8886, 0.6606, 0.9196, 0.6371, 0.944, 0.6707, 0.7281, 0.5995, 0.6927, 0.606, 0.6814, 0.5707, 0.7244, 0.5628, 0.5698, 0.7189, 0.5628, 0.7515, 0.5235, 0.7476, 0.5321, 0.708, 0.6293, 0.8991, 0.6594, 0.9175, 0.6409, 0.9494, 0.6044, 0.927, 0.8631, 0.8991, 0.8887, 0.8756, 0.9197, 0.8984, 0.8886, 0.927, 0.9225, 0.7189, 0.9087, 0.6883, 0.944, 0.6707, 0.9608, 0.708, 0.7642, 0.5995, 0.7281, 0.5995, 0.7244, 0.5628, 0.7684, 0.5628, 0.5837, 0.6883, 0.5698, 0.7189, 0.5321, 0.708, 0.5489, 0.6707, 0.6038, 0.8756, 0.6293, 0.8991, 0.6044, 0.927, 0.5733, 0.8984, 0.8331, 0.9175, 0.8631, 0.8991, 0.8886, 0.927, 0.8521, 0.9494, 0.8071, 0.8736, 0.8283, 0.8606, 0.8631, 0.8991, 0.8331, 0.9175, 0.6457, 0.8441, 0.6637, 0.8606, 0.6293, 0.8991, 0.6038, 0.8756, 0.6316, 0.7122, 0.6218, 0.7338, 0.5698, 0.7189, 0.5837, 0.6883, 0.7586, 0.6498, 0.7332, 0.6498, 0.7281, 0.5995, 0.7642, 0.5995, 0.8701, 0.7338, 0.8603, 0.7122, 0.9087, 0.6883, 0.9225, 0.7189, 0.8283, 0.8606, 0.8462, 0.8441, 0.8887, 0.8756, 0.8631, 0.8991, 0.6637, 0.8606, 0.6848, 0.8736, 0.6594, 0.9175, 0.6293, 0.8991, 0.6218, 0.7338, 0.6169, 0.7568, 0.5628, 0.7515, 0.5698, 0.7189, 0.7332, 0.6498, 0.7083, 0.6543, 0.6927, 0.606, 0.7281, 0.5995, 0.8603, 0.7122, 0.8462, 0.6928, 0.8886, 0.6606, 0.9087, 0.6883, 0.8462, 0.8441, 0.8604, 0.8247, 0.9087, 0.848, 0.8887, 0.8756, 0.6848, 0.8736, 0.7083, 0.8826, 0.6928, 0.9302, 0.6594, 0.9175, 0.6169, 0.7568, 0.6169, 0.7801, 0.5628, 0.7847, 0.5628, 0.7515, 0.7083, 0.6543, 0.6848, 0.6633, 0.6593, 0.6187, 0.6927, 0.606, 0.8462, 0.6928, 0.8282, 0.6763, 0.8631, 0.6372, 0.8886, 0.6606, 0.8604, 0.8247, 0.8701, 0.8031, 0.9225, 0.8173, 0.9087, 0.848, 0.7083, 0.8826, 0.7333, 0.8871, 0.7282, 0.9367, 0.6928, 0.9302, 0.6169, 0.7801, 0.6218, 0.8031, 0.5699, 0.8173, 0.5628, 0.7847, 0.6848, 0.6633, 0.6636, 0.6763, 0.6293, 0.6372, 0.6593, 0.6187, 0.8282, 0.6763, 0.8071, 0.6633, 0.833, 0.6187, 0.8631, 0.6372, 0.8701, 0.8031, 0.875, 0.7801, 0.9296, 0.7847, 0.9225, 0.8173, 0.7333, 0.8871, 0.7587, 0.8871, 0.7643, 0.9367, 0.7282, 0.9367, 0.6218, 0.8031, 0.6316, 0.8247, 0.5837, 0.848, 0.5699, 0.8173, 0.6636, 0.6763, 0.6457, 0.6928, 0.6037, 0.6606, 0.6293, 0.6372, 0.8071, 0.6633, 0.7836, 0.6543, 0.7996, 0.606, 0.833, 0.6187, 0.875, 0.7801, 0.875, 0.7568, 0.9296, 0.7515, 0.9296, 0.7847, 0.7836, 0.8826, 0.8071, 0.8736, 0.8331, 0.9175, 0.7997, 0.9302, 0.7587, 0.8871, 0.7836, 0.8826, 0.7997, 0.9302, 0.7643, 0.9367, 0.6316, 0.8247, 0.6457, 0.8441, 0.6038, 0.8756, 0.5837, 0.848, 0.6457, 0.6928, 0.6316, 0.7122, 0.5837, 0.6883, 0.6037, 0.6606, 0.7836, 0.6543, 0.7586, 0.6498, 0.7642, 0.5995, 0.7996, 0.606, 0.875, 0.7568, 0.8701, 0.7338, 0.9225, 0.7189, 0.9296, 0.7515, 0.8302, 0.761, 0.827, 0.746, 0.8701, 0.7338, 0.875, 0.7568, 0.7704, 0.694, 0.7541, 0.691, 0.7586, 0.6498, 0.7836, 0.6543, 0.6802, 0.7192, 0.671, 0.7319, 0.6316, 0.7122, 0.6457, 0.6928, 0.671, 0.8054, 0.6802, 0.8181, 0.6457, 0.8441, 0.6316, 0.8247, 0.7542, 0.8463, 0.7705, 0.8433, 0.7836, 0.8826, 0.7587, 0.8871, 0.7705, 0.8433, 0.7858, 0.8374, 0.8071, 0.8736, 0.7836, 0.8826, 0.8303, 0.7763, 0.8302, 0.761, 0.875, 0.7568, 0.875, 0.7801, 0.7858, 0.6998, 0.7704, 0.694, 0.7836, 0.6543, 0.8071, 0.6633, 0.692, 0.7083, 0.6802, 0.7192, 0.6457, 0.6928, 0.6636, 0.6763, 0.6646, 0.7913, 0.671, 0.8054, 0.6316, 0.8247, 0.6218, 0.8031, 0.7375, 0.8463, 0.7542, 0.8463, 0.7587, 0.8871, 0.7333, 0.8871, 0.827, 0.7913, 0.8303, 0.7763, 0.875, 0.7801, 0.8701, 0.8031, 0.7996, 0.7083, 0.7858, 0.6998, 0.8071, 0.6633, 0.8282, 0.6763, 0.7058, 0.6998, 0.692, 0.7083, 0.6636, 0.6763, 0.6848, 0.6633, 0.6614, 0.7763, 0.6646, 0.7913, 0.6218, 0.8031, 0.6169, 0.7801, 0.7212, 0.8433, 0.7375, 0.8463, 0.7333, 0.8871, 0.7083, 0.8826, 0.8207, 0.8054, 0.827, 0.7913, 0.8701, 0.8031, 0.8604, 0.8247, 0.8114, 0.7192, 0.7996, 0.7083, 0.8282, 0.6763, 0.8462, 0.6928, 0.7212, 0.694, 0.7058, 0.6998, 0.6848, 0.6633, 0.7083, 0.6543, 0.6614, 0.761, 0.6614, 0.7763, 0.6169, 0.7801, 0.6169, 0.7568, 0.7058, 0.8374, 0.7212, 0.8433, 0.7083, 0.8826, 0.6848, 0.8736, 0.8114, 0.8181, 0.8207, 0.8054, 0.8604, 0.8247, 0.8462, 0.8441, 0.8206, 0.7319, 0.8114, 0.7192, 0.8462, 0.6928, 0.8603, 0.7122, 0.7375, 0.691, 0.7212, 0.694, 0.7083, 0.6543, 0.7332, 0.6498, 0.6646, 0.746, 0.6614, 0.761, 0.6169, 0.7568, 0.6218, 0.7338, 0.692, 0.8289, 0.7058, 0.8374, 0.6848, 0.8736, 0.6637, 0.8606, 0.7997, 0.8289, 0.8114, 0.8181, 0.8462, 0.8441, 0.8283, 0.8606, 0.827, 0.746, 0.8206, 0.7319, 0.8603, 0.7122, 0.8701, 0.7338, 0.7541, 0.691, 0.7375, 0.691, 0.7332, 0.6498, 0.7586, 0.6498, 0.671, 0.7319, 0.6646, 0.746, 0.6218, 0.7338, 0.6316, 0.7122, 0.6802, 0.8181, 0.692, 0.8289, 0.6637, 0.8606, 0.6457, 0.8441, 0.7858, 0.8374, 0.7997, 0.8289, 0.8283, 0.8606, 0.8071, 0.8736, 0.2011, 0.1569, 0.1445, 0.1569, 0.1452, 0.1512, 0.2014, 0.1511, 0.9888, 0.1893, 1.0, 0.2409, 0.9949, 0.2414, 0.9839, 0.1907, 0.9839, 0.1907, 0.9949, 0.2414, 0.9885, 0.242, 0.9777, 0.1924, 0.1445, 0.1569, 0.09122, 0.1571, 0.09233, 0.1514, 0.1452, 0.1512, 1.0, 0.2409, 1.0, 0.2936, 0.9949, 0.2931, 0.9949, 0.2414, 0.9949, 0.2414, 0.9949, 0.2931, 0.9885, 0.2925, 0.9885, 0.242, 0.09122, 0.1571, 0.04323, 0.1573, 0.04473, 0.1516, 0.09233, 0.1514, 1.0, 0.2936, 0.9888, 0.3452, 0.9839, 0.3438, 0.9949, 0.2931, 0.9949, 0.2931, 0.9839, 0.3438, 0.9777, 0.3421, 0.9885, 0.2925, 0.4168, 0.006302, 0.3688, 0.006054, 0.3677, 0.0003333, 0.4153, 0.0005792, 0.9888, 0.3452, 0.9669, 0.3938, 0.9624, 0.3916, 0.9839, 0.3438, 0.9839, 0.3438, 0.9624, 0.3916, 0.9567, 0.3888, 0.9777, 0.3421, 0.3688, 0.006054, 0.3155, 0.00587, 0.3148, 0.0001506, 0.3677, 0.0003333, 0.9669, 0.3938, 0.9351, 0.4376, 0.9312, 0.4346, 0.9624, 0.3916, 0.9624, 0.3916, 0.9312, 0.4346, 0.9262, 0.4308, 0.9567, 0.3888, 0.3155, 0.00587, 0.2589, 0.005756, 0.2586, 3.803e-05, 0.3148, 0.0001506, 0.9351, 0.4376, 0.8946, 0.4748, 0.8914, 0.4712, 0.9312, 0.4346, 0.9312, 0.4346, 0.8914, 0.4712, 0.8873, 0.4666, 0.9262, 0.4308, 0.2589, 0.005756, 0.2012, 0.005718, 0.2014, 0.0, 0.2586, 3.803e-05, 0.8946, 0.4748, 0.847, 0.5041, 0.8446, 0.4999, 0.8914, 0.4712, 0.8914, 0.4712, 0.8446, 0.4999, 0.8416, 0.4947, 0.8873, 0.4666, 0.2012, 0.005718, 0.1446, 0.005756, 0.1452, 3.806e-05, 0.2014, 0.0, 0.847, 0.5041, 0.7941, 0.5242, 0.7927, 0.5197, 0.8446, 0.4999, 0.8446, 0.4999, 0.7927, 0.5197, 0.7908, 0.514, 0.8416, 0.4947, 0.1446, 0.005756, 0.09124, 0.00587, 0.09236, 0.0001506, 0.1452, 3.806e-05, 0.7941, 0.5242, 0.738, 0.5345, 0.7375, 0.5298, 0.7927, 0.5197, 0.7927, 0.5197, 0.7375, 0.5298, 0.7369, 0.5239, 0.7908, 0.514, 0.09124, 0.00587, 0.04325, 0.006054, 0.04475, 0.0003333, 0.09236, 0.0001506, 0.738, 0.5345, 0.6807, 0.5345, 0.6812, 0.5298, 0.7375, 0.5298, 0.7375, 0.5298, 0.6812, 0.5298, 0.6819, 0.5239, 0.7369, 0.5239, 0.04325, 0.006054, 0.002444, 0.006302, 0.004273, 0.0005793, 0.04475, 0.0003333, 0.6807, 0.5345, 0.6246, 0.5242, 0.6261, 0.5197, 0.6812, 0.5298, 0.6812, 0.5298, 0.6261, 0.5197, 0.628, 0.514, 0.6819, 0.5239, 0.4917, 0.5408, 0.4437, 0.5405, 0.4426, 0.5348, 0.4902, 0.5351, 0.6246, 0.5242, 0.5717, 0.5041, 0.5741, 0.4999, 0.6261, 0.5197, 0.6261, 0.5197, 0.5741, 0.4999, 0.5772, 0.4947, 0.628, 0.514, 0.4437, 0.5405, 0.3904, 0.5404, 0.3897, 0.5346, 0.4426, 0.5348, 0.5717, 0.5041, 0.5241, 0.4748, 0.5273, 0.4712, 0.5741, 0.4999, 0.5741, 0.4999, 0.5273, 0.4712, 0.5315, 0.4666, 0.5772, 0.4947, 0.3904, 0.5404, 0.3338, 0.5402, 0.3336, 0.5345, 0.3897, 0.5346, 0.5241, 0.4748, 0.4836, 0.4376, 0.4876, 0.4346, 0.5273, 0.4712, 0.5273, 0.4712, 0.4876, 0.4346, 0.4926, 0.4308, 0.5315, 0.4666, 0.3338, 0.5402, 0.2761, 0.5402, 0.2763, 0.5345, 0.3336, 0.5345, 0.4836, 0.4376, 0.4518, 0.3938, 0.4563, 0.3916, 0.4876, 0.4346, 0.4876, 0.4346, 0.4563, 0.3916, 0.462, 0.3888, 0.4926, 0.4308, 0.2761, 0.5402, 0.2195, 0.5402, 0.2202, 0.5345, 0.2763, 0.5345, 0.4518, 0.3938, 0.4299, 0.3452, 0.4348, 0.3438, 0.4563, 0.3916, 0.4563, 0.3916, 0.4348, 0.3438, 0.441, 0.3421, 0.462, 0.3888, 0.2195, 0.5402, 0.1662, 0.5404, 0.1673, 0.5346, 0.2202, 0.5345, 0.4299, 0.3452, 0.4187, 0.2936, 0.4238, 0.2931, 0.4348, 0.3438, 0.4348, 0.3438, 0.4238, 0.2931, 0.4303, 0.2925, 0.441, 0.3421, 0.1662, 0.5404, 0.1182, 0.5405, 0.1197, 0.5348, 0.1673, 0.5346, 0.4187, 0.2936, 0.4187, 0.2409, 0.4238, 0.2414, 0.4238, 0.2931, 0.4238, 0.2931, 0.4238, 0.2414, 0.4303, 0.242, 0.4303, 0.2925, 0.1182, 0.5405, 0.07737, 0.5408, 0.0792, 0.5351, 0.1197, 0.5348, 0.4187, 0.2409, 0.4299, 0.1893, 0.4348, 0.1907, 0.4238, 0.2414, 0.4238, 0.2414, 0.4348, 0.1907, 0.441, 0.1924, 0.4303, 0.242, 0.07737, 0.5408, 0.04531, 0.5411, 0.04739, 0.5354, 0.0792, 0.5351, 0.4299, 0.1893, 0.4518, 0.1407, 0.4563, 0.1429, 0.4348, 0.1907, 0.4348, 0.1907, 0.4563, 0.1429, 0.462, 0.1457, 0.441, 0.1924, 0.4718, 0.6919, 0.431, 0.6917, 0.4295, 0.686, 0.47, 0.6862, 0.4518, 0.1407, 0.4836, 0.09688, 0.4876, 0.09986, 0.4563, 0.1429, 0.4563, 0.1429, 0.4876, 0.09986, 0.4926, 0.1036, 0.462, 0.1457, 0.431, 0.6917, 0.383, 0.6915, 0.3819, 0.6858, 0.4295, 0.686, 0.4836, 0.09688, 0.5241, 0.05966, 0.5273, 0.06329, 0.4876, 0.09986, 0.4876, 0.09986, 0.5273, 0.06329, 0.5315, 0.0679, 0.4926, 0.1036, 0.383, 0.6915, 0.3297, 0.6914, 0.329, 0.6857, 0.3819, 0.6858, 0.5241, 0.05966, 0.5717, 0.03042, 0.5741, 0.03456, 0.5273, 0.06329, 0.5273, 0.06329, 0.5741, 0.03456, 0.5772, 0.03981, 0.5315, 0.0679, 0.3297, 0.6914, 0.2731, 0.6913, 0.2729, 0.6856, 0.329, 0.6857, 0.5717, 0.03042, 0.6246, 0.01027, 0.6261, 0.01476, 0.5741, 0.03456, 0.5741, 0.03456, 0.6261, 0.01476, 0.628, 0.02047, 0.5772, 0.03981, 0.2731, 0.6913, 0.2154, 0.6914, 0.2156, 0.6857, 0.2729, 0.6856, 0.6246, 0.01027, 0.6807, 0.0, 0.6812, 0.004672, 0.6261, 0.01476, 0.6261, 0.01476, 0.6812, 0.004672, 0.6819, 0.0106, 0.628, 0.02047, 0.2154, 0.6914, 0.1588, 0.6915, 0.1595, 0.6858, 0.2156, 0.6857, 0.6807, 0.0, 0.738, 1.192e-07, 0.7375, 0.004672, 0.6812, 0.004672, 0.6812, 0.004672, 0.7375, 0.004672, 0.7369, 0.0106, 0.6819, 0.0106, 0.1588, 0.6915, 0.1055, 0.6917, 0.1066, 0.686, 0.1595, 0.6858, 0.738, 1.192e-07, 0.7941, 0.01027, 0.7927, 0.01476, 0.7375, 0.004672, 0.7375, 0.004672, 0.7927, 0.01476, 0.7908, 0.02047, 0.7369, 0.0106, 0.1055, 0.6917, 0.05747, 0.6919, 0.05896, 0.6862, 0.1066, 0.686, 0.7941, 0.01027, 0.847, 0.03042, 0.8446, 0.03456, 0.7927, 0.01476, 0.7927, 0.01476, 0.8446, 0.03456, 0.8416, 0.03981, 0.7908, 0.02047, 0.4168, 0.1573, 0.3688, 0.1571, 0.3677, 0.1514, 0.4153, 0.1516, 0.847, 0.03042, 0.8946, 0.05966, 0.8914, 0.06329, 0.8446, 0.03456, 0.8446, 0.03456, 0.8914, 0.06329, 0.8873, 0.0679, 0.8416, 0.03981, 0.3688, 0.1571, 0.3155, 0.1569, 0.3148, 0.1512, 0.3677, 0.1514, 0.8946, 0.05966, 0.9351, 0.09688, 0.9312, 0.09986, 0.8914, 0.06329, 0.8914, 0.06329, 0.9312, 0.09986, 0.9262, 0.1036, 0.8873, 0.0679, 0.3155, 0.1569, 0.2588, 0.1569, 0.2586, 0.1511, 0.3148, 0.1512, 0.9351, 0.09688, 0.9669, 0.1407, 0.9624, 0.1429, 0.9312, 0.09986, 0.9312, 0.09986, 0.9624, 0.1429, 0.9567, 0.1457, 0.9262, 0.1036, 0.2588, 0.1569, 0.2011, 0.1569, 0.2014, 0.1511, 0.2586, 0.1511, 0.9669, 0.1407, 0.9888, 0.1893, 0.9839, 0.1907, 0.9624, 0.1429, 0.9624, 0.1429, 0.9839, 0.1907, 0.9777, 0.1924, 0.9567, 0.1457, 0.3317, 0.3373, 0.3287, 0.3258, 0.3727, 0.3259, 0.3775, 0.3374, 0.6846, 0.4988, 0.7342, 0.4988, 0.7347, 0.5033, 0.6841, 0.5033, 0.6841, 0.5033, 0.7347, 0.5033, 0.7353, 0.5094, 0.6834, 0.5094, 0.6834, 0.5094, 0.7353, 0.5094, 0.7359, 0.5153, 0.6828, 0.5153, 0.6828, 0.5153, 0.6307, 0.5058, 0.6326, 0.5001, 0.6834, 0.5094, 0.6834, 0.5094, 0.6326, 0.5001, 0.6345, 0.4943, 0.6841, 0.5033, 0.6841, 0.5033, 0.6345, 0.4943, 0.6359, 0.4899, 0.6846, 0.4988, 0.6307, 0.5058, 0.5816, 0.4871, 0.5846, 0.4818, 0.6326, 0.5001, 0.6326, 0.5001, 0.5846, 0.4818, 0.5878, 0.4765, 0.6345, 0.4943, 0.6345, 0.4943, 0.5878, 0.4765, 0.5901, 0.4724, 0.6359, 0.4899, 0.5816, 0.4871, 0.5374, 0.4599, 0.5415, 0.4553, 0.5846, 0.4818, 0.5846, 0.4818, 0.5415, 0.4553, 0.5457, 0.4506, 0.5878, 0.4765, 0.5878, 0.4765, 0.5457, 0.4506, 0.5489, 0.4471, 0.5901, 0.4724, 0.5374, 0.4599, 0.4998, 0.4254, 0.5048, 0.4216, 0.5415, 0.4553, 0.5415, 0.4553, 0.5048, 0.4216, 0.5099, 0.4177, 0.5457, 0.4506, 0.5457, 0.4506, 0.5099, 0.4177, 0.5138, 0.4148, 0.5489, 0.4471, 0.4862, 0.3769, 0.5138, 0.4148, 0.5099, 0.4177, 0.4818, 0.3791, 0.4818, 0.3791, 0.5099, 0.4177, 0.5048, 0.4216, 0.476, 0.3819, 0.476, 0.3819, 0.5048, 0.4216, 0.4998, 0.4254, 0.4703, 0.3847, 0.4703, 0.3847, 0.45, 0.3396, 0.4562, 0.3379, 0.476, 0.3819, 0.476, 0.3819, 0.4562, 0.3379, 0.4625, 0.3361, 0.4818, 0.3791, 0.4818, 0.3791, 0.4625, 0.3361, 0.4672, 0.3348, 0.4862, 0.3769, 0.45, 0.3396, 0.4396, 0.2917, 0.4461, 0.2911, 0.4562, 0.3379, 0.4562, 0.3379, 0.4461, 0.2911, 0.4526, 0.2905, 0.4625, 0.3361, 0.4625, 0.3361, 0.4526, 0.2905, 0.4576, 0.29, 0.4672, 0.3348, 0.4576, 0.2444, 0.4576, 0.29, 0.4526, 0.2905, 0.4526, 0.244, 0.4526, 0.244, 0.4526, 0.2905, 0.4461, 0.2911, 0.4461, 0.2434, 0.4461, 0.2434, 0.4461, 0.2911, 0.4396, 0.2917, 0.4396, 0.2428, 0.4396, 0.2428, 0.45, 0.1949, 0.4562, 0.1966, 0.4461, 0.2434, 0.4461, 0.2434, 0.4562, 0.1966, 0.4625, 0.1984, 0.4526, 0.244, 0.4526, 0.244, 0.4625, 0.1984, 0.4672, 0.1997, 0.4576, 0.2444, 0.45, 0.1949, 0.4703, 0.1497, 0.476, 0.1525, 0.4562, 0.1966, 0.4562, 0.1966, 0.476, 0.1525, 0.4818, 0.1554, 0.4625, 0.1984, 0.4625, 0.1984, 0.4818, 0.1554, 0.4862, 0.1576, 0.4672, 0.1997, 0.5901, 0.06205, 0.5489, 0.08739, 0.5457, 0.08386, 0.5878, 0.05802, 0.5878, 0.05802, 0.5457, 0.08386, 0.5415, 0.07917, 0.5846, 0.05267, 0.5846, 0.05267, 0.5415, 0.07917, 0.5374, 0.07456, 0.5816, 0.04742, 0.5489, 0.08739, 0.5138, 0.1196, 0.5099, 0.1167, 0.5457, 0.08386, 0.5457, 0.08386, 0.5099, 0.1167, 0.5048, 0.1129, 0.5415, 0.07917, 0.5415, 0.07917, 0.5048, 0.1129, 0.4998, 0.1091, 0.5374, 0.07456, 0.5138, 0.1196, 0.4862, 0.1576, 0.4818, 0.1554, 0.5099, 0.1167, 0.5099, 0.1167, 0.4818, 0.1554, 0.476, 0.1525, 0.5048, 0.1129, 0.5048, 0.1129, 0.476, 0.1525, 0.4703, 0.1497, 0.4998, 0.1091, 0.8372, 0.4871, 0.7881, 0.5058, 0.7862, 0.5001, 0.8341, 0.4818, 0.8341, 0.4818, 0.7862, 0.5001, 0.7843, 0.4943, 0.831, 0.4765, 0.831, 0.4765, 0.7843, 0.4943, 0.7828, 0.4899, 0.8286, 0.4724, 0.7342, 0.4988, 0.7828, 0.4899, 0.7843, 0.4943, 0.7347, 0.5033, 0.7347, 0.5033, 0.7843, 0.4943, 0.7862, 0.5001, 0.7353, 0.5094, 0.7353, 0.5094, 0.7862, 0.5001, 0.7881, 0.5058, 0.7359, 0.5153, 0.8813, 0.4599, 0.8372, 0.4871, 0.8341, 0.4818, 0.8772, 0.4553, 0.8772, 0.4553, 0.8341, 0.4818, 0.831, 0.4765, 0.873, 0.4506, 0.873, 0.4506, 0.831, 0.4765, 0.8286, 0.4724, 0.8699, 0.4471, 0.6828, 0.01919, 0.7359, 0.01919, 0.7353, 0.02511, 0.6834, 0.02511, 0.6834, 0.02511, 0.7353, 0.02511, 0.7347, 0.03115, 0.6841, 0.03115, 0.6841, 0.03115, 0.7347, 0.03115, 0.7342, 0.0357, 0.6846, 0.0357, 0.6307, 0.02872, 0.6828, 0.01919, 0.6834, 0.02511, 0.6326, 0.03441, 0.6326, 0.03441, 0.6834, 0.02511, 0.6841, 0.03115, 0.6345, 0.04023, 0.6345, 0.04023, 0.6841, 0.03115, 0.6846, 0.0357, 0.6359, 0.04459, 0.6359, 0.04459, 0.5901, 0.06205, 0.5878, 0.05802, 0.6345, 0.04023, 0.6345, 0.04023, 0.5878, 0.05802, 0.5846, 0.05267, 0.6326, 0.03441, 0.6326, 0.03441, 0.5846, 0.05267, 0.5816, 0.04742, 0.6307, 0.02872, 0.8699, 0.4471, 0.905, 0.4148, 0.9088, 0.4177, 0.873, 0.4506, 0.873, 0.4506, 0.9088, 0.4177, 0.9139, 0.4216, 0.8772, 0.4553, 0.8772, 0.4553, 0.9139, 0.4216, 0.9189, 0.4254, 0.8813, 0.4599, 0.9484, 0.3847, 0.9189, 0.4254, 0.9139, 0.4216, 0.9427, 0.3819, 0.9427, 0.3819, 0.9139, 0.4216, 0.9088, 0.4177, 0.9369, 0.3791, 0.9369, 0.3791, 0.9088, 0.4177, 0.905, 0.4148, 0.9325, 0.3769, 0.8286, 0.06205, 0.7828, 0.04459, 0.7843, 0.04023, 0.831, 0.05802, 0.831, 0.05802, 0.7843, 0.04023, 0.7862, 0.03441, 0.8341, 0.05267, 0.8341, 0.05267, 0.7862, 0.03441, 0.7881, 0.02872, 0.8372, 0.04742, 0.7359, 0.01919, 0.7881, 0.02872, 0.7862, 0.03441, 0.7353, 0.02511, 0.7353, 0.02511, 0.7862, 0.03441, 0.7843, 0.04023, 0.7347, 0.03115, 0.7347, 0.03115, 0.7843, 0.04023, 0.7828, 0.04459, 0.7342, 0.0357, 0.9688, 0.3396, 0.9484, 0.3847, 0.9427, 0.3819, 0.9626, 0.3379, 0.9626, 0.3379, 0.9427, 0.3819, 0.9369, 0.3791, 0.9563, 0.3361, 0.9563, 0.3361, 0.9369, 0.3791, 0.9325, 0.3769, 0.9515, 0.3348, 0.8372, 0.04742, 0.8813, 0.07456, 0.8772, 0.07917, 0.8341, 0.05267, 0.8341, 0.05267, 0.8772, 0.07917, 0.873, 0.08386, 0.831, 0.05802, 0.831, 0.05802, 0.873, 0.08386, 0.8699, 0.08739, 0.8286, 0.06205, 0.9791, 0.2917, 0.9688, 0.3396, 0.9626, 0.3379, 0.9727, 0.2911, 0.9727, 0.2911, 0.9626, 0.3379, 0.9563, 0.3361, 0.9661, 0.2905, 0.9661, 0.2905, 0.9563, 0.3361, 0.9515, 0.3348, 0.9612, 0.29, 0.9612, 0.29, 0.9612, 0.2444, 0.9661, 0.244, 0.9661, 0.2905, 0.9661, 0.2905, 0.9661, 0.244, 0.9727, 0.2434, 0.9727, 0.2911, 0.9727, 0.2911, 0.9727, 0.2434, 0.9791, 0.2428, 0.9791, 0.2917, 0.9189, 0.1091, 0.9484, 0.1497, 0.9427, 0.1525, 0.9139, 0.1129, 0.9139, 0.1129, 0.9427, 0.1525, 0.9369, 0.1554, 0.9088, 0.1167, 0.9088, 0.1167, 0.9369, 0.1554, 0.9325, 0.1576, 0.905, 0.1196, 0.905, 0.1196, 0.8699, 0.08739, 0.873, 0.08386, 0.9088, 0.1167, 0.9088, 0.1167, 0.873, 0.08386, 0.8772, 0.07917, 0.9139, 0.1129, 0.9139, 0.1129, 0.8772, 0.07917, 0.8813, 0.07456, 0.9189, 0.1091, 0.9612, 0.2444, 0.9515, 0.1997, 0.9563, 0.1984, 0.9661, 0.244, 0.9661, 0.244, 0.9563, 0.1984, 0.9626, 0.1966, 0.9727, 0.2434, 0.9727, 0.2434, 0.9626, 0.1966, 0.9688, 0.1949, 0.9791, 0.2428, 0.9484, 0.1497, 0.9688, 0.1949, 0.9626, 0.1966, 0.9427, 0.1525, 0.9427, 0.1525, 0.9626, 0.1966, 0.9563, 0.1984, 0.9369, 0.1554, 0.9369, 0.1554, 0.9563, 0.1984, 0.9515, 0.1997, 0.9325, 0.1576, 0.1848, 0.3373, 0.1877, 0.3258, 0.2344, 0.3258, 0.2334, 0.3372, 0.5216, 0.1256, 0.5564, 0.1518, 0.5349, 0.1815, 0.4952, 0.162, 0.4952, 0.3725, 0.5349, 0.353, 0.5564, 0.3827, 0.5216, 0.4089, 0.7332, 0.4895, 0.7288, 0.4483, 0.7668, 0.4413, 0.7799, 0.481, 0.9418, 0.3321, 0.8987, 0.3201, 0.9063, 0.2851, 0.9511, 0.2891, 0.8239, 0.07028, 0.8026, 0.1068, 0.7668, 0.09315, 0.7799, 0.05352, 0.5553, 0.0946, 0.5839, 0.1266, 0.5564, 0.1518, 0.5216, 0.1256, 0.4769, 0.3321, 0.52, 0.3201, 0.5349, 0.353, 0.4952, 0.3725, 0.6856, 0.4895, 0.69, 0.4483, 0.7288, 0.4483, 0.7332, 0.4895, 0.9236, 0.3725, 0.8839, 0.353, 0.8987, 0.3201, 0.9418, 0.3321, 0.8635, 0.0946, 0.8349, 0.1266, 0.8026, 0.1068, 0.8239, 0.07028, 0.5949, 0.07028, 0.6161, 0.1068, 0.5839, 0.1266, 0.5553, 0.0946, 0.4677, 0.2891, 0.5125, 0.2851, 0.52, 0.3201, 0.4769, 0.3321, 0.6389, 0.481, 0.6519, 0.4413, 0.69, 0.4483, 0.6856, 0.4895, 0.8971, 0.4089, 0.8623, 0.3827, 0.8839, 0.353, 0.9236, 0.3725, 0.8971, 0.1256, 0.8623, 0.1518, 0.8349, 0.1266, 0.8635, 0.0946, 0.6389, 0.05352, 0.6519, 0.09315, 0.6161, 0.1068, 0.5949, 0.07028, 0.4677, 0.2453, 0.5125, 0.2494, 0.5125, 0.2851, 0.4677, 0.2891, 0.5949, 0.4642, 0.6161, 0.4277, 0.6519, 0.4413, 0.6389, 0.481, 0.8635, 0.4399, 0.8349, 0.4079, 0.8623, 0.3827, 0.8971, 0.4089, 0.9236, 0.162, 0.8839, 0.1815, 0.8623, 0.1518, 0.8971, 0.1256, 0.6856, 0.04498, 0.69, 0.08619, 0.6519, 0.09315, 0.6389, 0.05352, 0.4769, 0.2024, 0.52, 0.2144, 0.5125, 0.2494, 0.4677, 0.2453, 0.5553, 0.4399, 0.5839, 0.4079, 0.6161, 0.4277, 0.5949, 0.4642, 0.8239, 0.4642, 0.8026, 0.4277, 0.8349, 0.4079, 0.8635, 0.4399, 0.9511, 0.2453, 0.9063, 0.2494, 0.8987, 0.2144, 0.9418, 0.2024, 0.9418, 0.2024, 0.8987, 0.2144, 0.8839, 0.1815, 0.9236, 0.162, 0.7332, 0.04498, 0.7288, 0.08619, 0.69, 0.08619, 0.6856, 0.04498, 0.4952, 0.162, 0.5349, 0.1815, 0.52, 0.2144, 0.4769, 0.2024, 0.5216, 0.4089, 0.5564, 0.3827, 0.5839, 0.4079, 0.5553, 0.4399, 0.7799, 0.481, 0.7668, 0.4413, 0.8026, 0.4277, 0.8239, 0.4642, 0.9511, 0.2891, 0.9063, 0.2851, 0.9063, 0.2494, 0.9511, 0.2453, 0.7799, 0.05352, 0.7668, 0.09315, 0.7288, 0.08619, 0.7332, 0.04498, 0.5564, 0.1518, 0.5992, 0.1841, 0.5836, 0.2054, 0.5349, 0.1815, 0.5349, 0.353, 0.5836, 0.329, 0.5992, 0.3504, 0.5564, 0.3827, 0.7288, 0.4483, 0.7233, 0.3977, 0.7508, 0.3927, 0.7668, 0.4413, 0.8987, 0.3201, 0.8458, 0.3053, 0.8513, 0.2801, 0.9063, 0.2851, 0.8026, 0.1068, 0.7766, 0.1516, 0.7508, 0.1418, 0.7668, 0.09315, 0.5839, 0.1266, 0.6189, 0.1659, 0.5992, 0.1841, 0.5564, 0.1518, 0.52, 0.3201, 0.5729, 0.3053, 0.5836, 0.329, 0.5349, 0.353, 0.69, 0.4483, 0.6954, 0.3977, 0.7233, 0.3977, 0.7288, 0.4483, 0.8839, 0.353, 0.8351, 0.329, 0.8458, 0.3053, 0.8987, 0.3201, 0.8349, 0.1266, 0.7998, 0.1659, 0.7766, 0.1516, 0.8026, 0.1068, 0.6161, 0.1068, 0.6422, 0.1516, 0.6189, 0.1659, 0.5839, 0.1266, 0.5125, 0.2851, 0.5675, 0.2801, 0.5729, 0.3053, 0.52, 0.3201, 0.6519, 0.4413, 0.668, 0.3927, 0.6954, 0.3977, 0.69, 0.4483, 0.8623, 0.3827, 0.8196, 0.3504, 0.8351, 0.329, 0.8839, 0.353, 0.8623, 0.1518, 0.8196, 0.1841, 0.7998, 0.1659, 0.8349, 0.1266, 0.6519, 0.09315, 0.668, 0.1418, 0.6422, 0.1516, 0.6161, 0.1068, 0.5125, 0.2494, 0.5675, 0.2544, 0.5675, 0.2801, 0.5125, 0.2851, 0.6161, 0.4277, 0.6422, 0.3829, 0.668, 0.3927, 0.6519, 0.4413, 0.8349, 0.4079, 0.7998, 0.3686, 0.8196, 0.3504, 0.8623, 0.3827, 0.8839, 0.1815, 0.8351, 0.2054, 0.8196, 0.1841, 0.8623, 0.1518, 0.69, 0.08619, 0.6954, 0.1368, 0.668, 0.1418, 0.6519, 0.09315, 0.52, 0.2144, 0.5729, 0.2292, 0.5675, 0.2544, 0.5125, 0.2494, 0.5839, 0.4079, 0.6189, 0.3686, 0.6422, 0.3829, 0.6161, 0.4277, 0.8026, 0.4277, 0.7766, 0.3829, 0.7998, 0.3686, 0.8349, 0.4079, 0.9063, 0.2494, 0.8513, 0.2544, 0.8458, 0.2292, 0.8987, 0.2144, 0.8987, 0.2144, 0.8458, 0.2292, 0.8351, 0.2054, 0.8839, 0.1815, 0.7288, 0.08619, 0.7233, 0.1368, 0.6954, 0.1368, 0.69, 0.08619, 0.5349, 0.1815, 0.5836, 0.2054, 0.5729, 0.2292, 0.52, 0.2144, 0.5564, 0.3827, 0.5992, 0.3504, 0.6189, 0.3686, 0.5839, 0.4079, 0.7668, 0.4413, 0.7508, 0.3927, 0.7766, 0.3829, 0.8026, 0.4277, 0.9063, 0.2851, 0.8513, 0.2801, 0.8513, 0.2544, 0.9063, 0.2494, 0.7668, 0.09315, 0.7508, 0.1418, 0.7233, 0.1368, 0.7288, 0.08619])
me_cone.use_remesh_preserve_volume = False
me_cone.use_remesh_preserve_attributes = False
me_cone.use_mirror_vertex_groups = False
me_cone.update()

# ---- objects
ob_cone = bpy.data.objects.new('Cone', me_cone)

# ---- transforms, parenting, visibility, modifiers, constraints
ob_cone.location = (-1.079e-08, 1.123e-08, 0.7155)
ob_cone.lineart.crease_threshold = 0.0

# ---- collection membership
col_collection_1.objects.link(ob_cone)

# ---- scene / render settings (as saved in the file)
scene.frame_start = 1; scene.frame_end = 250; scene.frame_set(1)
scene.render.engine = 'BLENDER_EEVEE_NEXT'
scene.render.resolution_percentage = 50
scene.render.dither_intensity = 0.0
scene.cycles.use_denoising = False
scene.cycles.samples = 128
scene.cycles.sampling_pattern = 'TABULATED_SOBOL'
scene.cycles.use_adaptive_sampling = False
scene.cycles.use_light_tree = False
scene.cycles.blur_glossy = 0.0
scene.cycles.sample_clamp_indirect = 0.0
scene.view_settings.view_transform = 'Standard'
bpy.context.view_layer.update()

# ---- added for rendering (the .blend has no active camera and no usable light): camera, sun
cam_auto = bpy.data.cameras.new('AutoCamera')
cam_auto.lens = 50.0
cam_auto.sensor_width = 36.0
cam_auto.clip_end = 1000.0
ob_auto_camera = bpy.data.objects.new('AutoCamera', cam_auto)
scene.collection.objects.link(ob_auto_camera)
ob_auto_camera.location = (2.7777, -3.33324, 2.7881)
ob_auto_camera.rotation_euler = (1.09748, -7.21219e-08, 0.694738)
scene.camera = ob_auto_camera
light_auto_sun = bpy.data.lights.new('AutoSun', 'SUN')
light_auto_sun.energy = 3.0
light_auto_sun.angle = 0.0523599
ob_auto_sun = bpy.data.objects.new('AutoSun', light_auto_sun)
scene.collection.objects.link(ob_auto_sun)
ob_auto_sun.rotation_euler = (0.872665, 0.174533, 0.523599)
bpy.context.view_layer.update()
